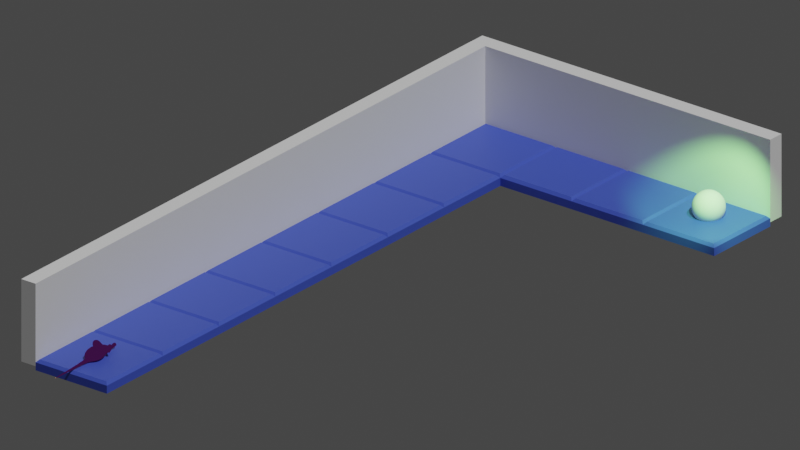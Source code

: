 # Source: temp-assets.blend  (saved by Blender 3.5.10; exported with 4.5.12 LTS)
import bpy
from mathutils import Matrix  # noqa: F401  (used for matrix-valued properties, if any)

bpy.ops.wm.read_factory_settings(use_empty=True)
scene = bpy.context.scene
scene.name = 'Scene'

# ---- collections
col_collection = bpy.data.collections.new('Collection'); scene.collection.children.link(col_collection)
col_floor = bpy.data.collections.new('floor'); scene.collection.children.link(col_floor)
col_collection_001 = bpy.data.collections.new('Collection.001'); scene.collection.children.link(col_collection_001)
col_collection_002 = bpy.data.collections.new('Collection.002'); scene.collection.children.link(col_collection_002)

# ---- materials (node trees are filled in below, after node groups)
mat_material = bpy.data.materials.new('Material')
mat_material.alpha_threshold = 0.0
mat_material.use_transparent_shadow = False
mat_material.roughness = 0.5
mat_material.line_color = (0.0, 0.0, 0.0, 1.0)
mat_rat_fur = bpy.data.materials.new('rat-fur')
mat_rat_fur.use_transparent_shadow = False
mat_rat_outline = bpy.data.materials.new('rat-outline')
mat_rat_outline.use_backface_culling = True
mat_rat_outline.use_transparent_shadow = False

# ---- material node trees
mat_material.use_nodes = True; mat_material.node_tree.nodes.clear()
_N = mat_material.node_tree.nodes; _L = mat_material.node_tree.links
n0 = _N.new('ShaderNodeOutputMaterial'); n0.name = 'Material Output'; n0.location = (300, 300)
n1 = _N.new('ShaderNodeBsdfPrincipled'); n1.name = 'Principled BSDF'; n1.location = (10, 300)
n1.distribution = 'GGX'
n1.subsurface_method = 'RANDOM_WALK_SKIN'
n1.inputs[0].default_value = (0.05329, 0.09447, 0.5614, 1.0)
n1.inputs[3].default_value = 1.45
n1.inputs[27].default_value = (0.0, 0.0, 0.0, 1.0)
n1.inputs[28].default_value = 1.0
_L.new(n1.outputs[0], n0.inputs[0])
n0.is_active_output = True
mat_rat_fur.use_nodes = True; mat_rat_fur.node_tree.nodes.clear()
_N = mat_rat_fur.node_tree.nodes; _L = mat_rat_fur.node_tree.links
n0 = _N.new('ShaderNodeShaderToRGB'); n0.name = 'Shader to RGB'; n0.location = (166, 302)
n1 = _N.new('ShaderNodeOutputMaterial'); n1.name = 'Material Output'; n1.location = (661, 298)
n2 = _N.new('ShaderNodeBsdfPrincipled'); n2.name = 'Principled BSDF'; n2.location = (-128, 306)
n2.distribution = 'GGX'
n2.subsurface_method = 'RANDOM_WALK_SKIN'
n2.inputs[3].default_value = 1.45
n2.inputs[27].default_value = (0.0, 0.0, 0.0, 1.0)
n2.inputs[28].default_value = 1.0
n3 = _N.new('ShaderNodeValToRGB'); n3.name = 'ColorRamp'; n3.location = (371, 305)
n3.color_ramp.interpolation = 'CONSTANT'
while len(n3.color_ramp.elements) > 1: n3.color_ramp.elements.remove(n3.color_ramp.elements[-1])
n3.color_ramp.elements[0].position = 0.0; n3.color_ramp.elements[0].color = (0.1313, 0.006778, 0.03539, 1.0)
_e = n3.color_ramp.elements.new(0.1); _e.color = (0.1313, 0.006778, 0.03539, 1.0)
_e = n3.color_ramp.elements.new(0.2159); _e.color = (0.4528, 0.1026, 0.03556, 1.0)
_e = n3.color_ramp.elements.new(0.3114); _e.color = (0.5333, 0.1931, 0.102, 1.0)
_e = n3.color_ramp.elements.new(0.4591); _e.color = (0.7231, 0.4462, 0.1728, 1.0)
_e = n3.color_ramp.elements.new(0.6); _e.color = (0.851, 0.6886, 0.2657, 1.0)
_e = n3.color_ramp.elements.new(0.7); _e.color = (0.9172, 1.0, 0.5904, 1.0)
_e = n3.color_ramp.elements.new(0.9); _e.color = (0.9172, 1.0, 0.5904, 1.0)
_L.new(n2.outputs[0], n0.inputs[0])
_L.new(n0.outputs[0], n3.inputs[0])
_L.new(n3.outputs[0], n1.inputs[0])
n1.is_active_output = True
mat_rat_outline.use_nodes = True; mat_rat_outline.node_tree.nodes.clear()
_N = mat_rat_outline.node_tree.nodes; _L = mat_rat_outline.node_tree.links
n0 = _N.new('ShaderNodeOutputMaterial'); n0.name = 'Material Output'; n0.location = (300, 300)
n1 = _N.new('ShaderNodeEmission'); n1.name = 'Emission'; n1.location = (80, 285)
n1.inputs[0].default_value = (0.0357, 0.004807, 0.0451, 1.0)
_L.new(n1.outputs[0], n0.inputs[0])
n0.is_active_output = True

# ---- world
world_world = bpy.data.worlds.new('World'); scene.world = world_world
world_world.use_nodes = True; world_world.node_tree.nodes.clear()
_N = world_world.node_tree.nodes; _L = world_world.node_tree.links
n0 = _N.new('ShaderNodeOutputWorld'); n0.name = 'World Output'; n0.location = (300, 300)
n1 = _N.new('ShaderNodeBackground'); n1.name = 'Background'; n1.location = (10, 300)
n1.inputs[0].default_value = (0.05088, 0.05088, 0.05088, 1.0)
_L.new(n1.outputs[0], n0.inputs[0])
n0.is_active_output = True
world_world.color = (0.05088, 0.05088, 0.05088)
world_world.use_sun_shadow = False
world_world.sun_shadow_jitter_overblur = 0.0

# ---- cameras
cam_camera = bpy.data.cameras.new('Camera')
cam_camera.type = 'ORTHO'
cam_camera.clip_end = 100.0
cam_camera.ortho_scale = 8.814

# ---- lights
light_spot = bpy.data.lights.new('Spot', 'SPOT')
light_spot.color = (0.3117, 1.0, 0.24)
light_spot.transmission_factor = 0.0
light_spot.use_custom_distance = True
light_spot.energy = 500.0
light_spot.shadow_maximum_resolution = 0.006
light_spot.use_absolute_resolution = True
light_spot.spot_blend = 0.6086
light_spot.spot_size = 0.7652
light_sun = bpy.data.lights.new('Sun', 'SUN')
light_sun.transmission_factor = 0.0
light_sun.use_custom_distance = True
light_sun.energy = 2.0

# ---- meshes
me_cube_003 = bpy.data.meshes.new('Cube.003')
me_cube_003.from_pydata([(-0.0202, -3.941, -0.6791), (-0.0202, -3.941, 0.6791), (-0.0202, 3.941, -0.6791), (-0.0202, 3.941, 0.6791), (0.0202, -3.941, -0.6791), (0.0202, -3.941, 0.6791), (0.0202, 3.941, -0.6791), (0.0202, 3.941, 0.6791)], [], [(0, 1, 3, 2), (2, 3, 7, 6), (6, 7, 5, 4), (4, 5, 1, 0), (2, 6, 4, 0), (7, 3, 1, 5)])
_uv = me_cube_003.uv_layers.new(name='UVMap')
_uv.uv.foreach_set('vector', [0.375, 0.0, 0.625, 0.0, 0.625, 0.25, 0.375, 0.25, 0.375, 0.25, 0.625, 0.25, 0.625, 0.5, 0.375, 0.5, 0.375, 0.5, 0.625, 0.5, 0.625, 0.75, 0.375, 0.75, 0.375, 0.75, 0.625, 0.75, 0.625, 1.0, 0.375, 1.0, 0.125, 0.5, 0.375, 0.5, 0.375, 0.75, 0.125, 0.75, 0.625, 0.5, 0.875, 0.5, 0.875, 0.75, 0.625, 0.75])
me_cube_003.update()
me_cube_004 = bpy.data.meshes.new('Cube.004')
me_cube_004.from_pydata([(-1.901, -0.06973, -0.6575), (-1.901, -0.06973, 0.6575), (-1.901, 0.06973, -0.6575), (-1.901, 0.06973, 0.6575), (1.901, -0.06973, -0.6575), (1.901, -0.06973, 0.6575), (1.901, 0.06973, -0.6575), (1.901, 0.06973, 0.6575)], [], [(0, 1, 3, 2), (2, 3, 7, 6), (6, 7, 5, 4), (4, 5, 1, 0), (2, 6, 4, 0), (7, 3, 1, 5)])
_uv = me_cube_004.uv_layers.new(name='UVMap')
_uv.uv.foreach_set('vector', [0.375, 0.0, 0.625, 0.0, 0.625, 0.25, 0.375, 0.25, 0.375, 0.25, 0.625, 0.25, 0.625, 0.5, 0.375, 0.5, 0.375, 0.5, 0.625, 0.5, 0.625, 0.75, 0.375, 0.75, 0.375, 0.75, 0.625, 0.75, 0.625, 1.0, 0.375, 1.0, 0.125, 0.5, 0.375, 0.5, 0.375, 0.75, 0.125, 0.75, 0.625, 0.5, 0.875, 0.5, 0.875, 0.75, 0.625, 0.75])
me_cube_004.update()
me_sphere = bpy.data.meshes.new('Sphere')
me_sphere.from_pydata([(0.0, 0.106, 0.1586), (0.0, 0.1586, 0.106), (0.0, 0.1871, 0.03721), (0.0, 0.1907, 0.0), (0.0, 0.1871, -0.03721), (0.0, 0.1586, -0.106), (0.007259, 0.03649, 0.1871), (0.01424, 0.07158, 0.1762), (0.02067, 0.1039, 0.1586), (0.02631, 0.1323, 0.1349), (0.03094, 0.1555, 0.106), (0.03438, 0.1728, 0.07298), (0.03649, 0.1835, 0.03721), (0.03721, 0.1871, 0.0), (0.03649, 0.1835, -0.03721), (0.03438, 0.1728, -0.07298), (0.03094, 0.1555, -0.106), (0.02631, 0.1323, -0.1349), (0.02067, 0.1039, -0.1586), (0.01424, 0.07158, -0.1762), (0.007259, 0.03649, -0.1871), (0.01424, 0.03438, 0.1871), (0.02793, 0.06743, 0.1762), (0.04055, 0.09789, 0.1586), (0.05161, 0.1246, 0.1349), (0.06068, 0.1465, 0.106), (0.06743, 0.1628, 0.07298), (0.07158, 0.1728, 0.03721), (0.07298, 0.1762, 0.0), (0.07158, 0.1728, -0.03721), (0.06743, 0.1628, -0.07298), (0.06068, 0.1465, -0.106), (0.05161, 0.1246, -0.1349), (0.04055, 0.09789, -0.1586), (0.02793, 0.06743, -0.1762), (0.01424, 0.03438, -0.1871), (0.02067, 0.03094, 0.1871), (0.04055, 0.06068, 0.1762), (0.05887, 0.0881, 0.1586), (0.07492, 0.1121, 0.1349), (0.0881, 0.1319, 0.106), (0.09789, 0.1465, 0.07298), (0.1039, 0.1555, 0.03721), (0.106, 0.1586, 0.0), (0.1039, 0.1555, -0.03721), (0.09789, 0.1465, -0.07298), (0.0881, 0.1319, -0.106), (0.07492, 0.1121, -0.1349), (0.05887, 0.0881, -0.1586), (0.04055, 0.06068, -0.1762), (0.02067, 0.03094, -0.1871), (0.02631, 0.02631, 0.1871), (0.05161, 0.05161, 0.1762), (0.07492, 0.07492, 0.1586), (0.09536, 0.09536, 0.1349), (0.1121, 0.1121, 0.106), (0.1246, 0.1246, 0.07298), (0.1323, 0.1323, 0.03721), (0.1349, 0.1349, 0.0), (0.1323, 0.1323, -0.03721), (0.1246, 0.1246, -0.07298), (0.1121, 0.1121, -0.106), (0.09536, 0.09536, -0.1349), (0.07492, 0.07492, -0.1586), (0.05161, 0.05161, -0.1762), (0.02631, 0.02631, -0.1871), (0.03094, 0.02067, 0.1871), (0.06068, 0.04055, 0.1762), (0.0881, 0.05887, 0.1586), (0.1121, 0.07492, 0.1349), (0.1319, 0.0881, 0.106), (0.1465, 0.09789, 0.07298), (0.1555, 0.1039, 0.03721), (0.1586, 0.106, 0.0), (0.1555, 0.1039, -0.03721), (0.1465, 0.09789, -0.07298), (0.1319, 0.0881, -0.106), (0.1121, 0.07492, -0.1349), (0.0881, 0.05887, -0.1586), (0.06068, 0.04055, -0.1762), (0.03094, 0.02067, -0.1871), (0.0, 0.0, 0.1907), (0.03438, 0.01424, 0.1871), (0.06743, 0.02793, 0.1762), (0.09789, 0.04055, 0.1586), (0.1246, 0.05161, 0.1349), (0.1465, 0.06068, 0.106), (0.1628, 0.06743, 0.07298), (0.1728, 0.07158, 0.03721), (0.1762, 0.07298, 0.0), (0.1728, 0.07158, -0.03721), (0.1628, 0.06743, -0.07298), (0.1465, 0.06068, -0.106), (0.1246, 0.05161, -0.1349), (0.09789, 0.04055, -0.1586), (0.06743, 0.02793, -0.1762), (0.03438, 0.01424, -0.1871), (0.03649, 0.007259, 0.1871), (0.07158, 0.01424, 0.1762), (0.1039, 0.02067, 0.1586), (0.1323, 0.02631, 0.1349), (0.1555, 0.03094, 0.106), (0.1728, 0.03438, 0.07298), (0.1835, 0.03649, 0.03721), (0.1871, 0.03721, 0.0), (0.1835, 0.03649, -0.03721), (0.1728, 0.03438, -0.07298), (0.1555, 0.03094, -0.106), (0.1323, 0.02631, -0.1349), (0.1039, 0.02067, -0.1586), (0.07158, 0.01424, -0.1762), (0.03649, 0.007259, -0.1871), (0.03721, -2.131e-09, 0.1871), (0.07298, -4.263e-09, 0.1762), (0.106, -9.947e-09, 0.1586), (0.1349, 2.842e-09, 0.1349), (0.1586, -1.705e-08, 0.106), (0.1762, 8.526e-09, 0.07298), (0.1871, -1.705e-08, 0.03721), (0.1907, -3.126e-08, 0.0), (0.1871, -1.705e-08, -0.03721), (0.1762, 8.526e-09, -0.07298), (0.1586, -1.705e-08, -0.106), (0.1349, 2.842e-09, -0.1349), (0.106, -9.947e-09, -0.1586), (0.07298, -4.263e-09, -0.1762), (0.03721, -2.131e-09, -0.1871), (0.03649, -0.007259, 0.1871), (0.07158, -0.01424, 0.1762), (0.1039, -0.02067, 0.1586), (0.1323, -0.02631, 0.1349), (0.1555, -0.03094, 0.106), (0.1728, -0.03438, 0.07298), (0.1835, -0.03649, 0.03721), (0.1871, -0.03721, 0.0), (0.1835, -0.03649, -0.03721), (0.1728, -0.03438, -0.07298), (0.1555, -0.03094, -0.106), (0.1323, -0.02631, -0.1349), (0.1039, -0.02067, -0.1586), (0.07158, -0.01424, -0.1762), (0.03649, -0.007259, -0.1871), (0.03438, -0.01424, 0.1871), (0.06743, -0.02793, 0.1762), (0.09789, -0.04055, 0.1586), (0.1246, -0.05161, 0.1349), (0.1465, -0.06068, 0.106), (0.1628, -0.06743, 0.07298), (0.1728, -0.07158, 0.03721), (0.1762, -0.07298, 0.0), (0.1728, -0.07158, -0.03721), (0.1628, -0.06743, -0.07298), (0.1465, -0.06068, -0.106), (0.1246, -0.05161, -0.1349), (0.09789, -0.04055, -0.1586), (0.06743, -0.02793, -0.1762), (0.03438, -0.01424, -0.1871), (0.03094, -0.02067, 0.1871), (0.06068, -0.04055, 0.1762), (0.0881, -0.05887, 0.1586), (0.1121, -0.07492, 0.1349), (0.1319, -0.0881, 0.106), (0.1465, -0.09789, 0.07298), (0.1555, -0.1039, 0.03721), (0.1586, -0.106, 0.0), (0.1555, -0.1039, -0.03721), (0.1465, -0.09789, -0.07298), (0.1319, -0.0881, -0.106), (0.1121, -0.07492, -0.1349), (0.0881, -0.05887, -0.1586), (0.06068, -0.04055, -0.1762), (0.03094, -0.02067, -0.1871), (0.02631, -0.02631, 0.1871), (0.05161, -0.05161, 0.1762), (0.07492, -0.07492, 0.1586), (0.09536, -0.09536, 0.1349), (0.1121, -0.1121, 0.106), (0.1246, -0.1246, 0.07298), (0.1323, -0.1323, 0.03721), (0.1349, -0.1349, 0.0), (0.1323, -0.1323, -0.03721), (0.1246, -0.1246, -0.07298), (0.1121, -0.1121, -0.106), (0.09536, -0.09536, -0.1349), (0.07492, -0.07492, -0.1586), (0.05161, -0.05161, -0.1762), (0.02631, -0.02631, -0.1871), (0.02067, -0.03094, 0.1871), (0.04055, -0.06068, 0.1762), (0.05887, -0.0881, 0.1586), (0.07492, -0.1121, 0.1349), (0.0881, -0.1319, 0.106), (0.09789, -0.1465, 0.07298), (0.1039, -0.1555, 0.03721), (0.106, -0.1586, 0.0), (0.1039, -0.1555, -0.03721), (0.09789, -0.1465, -0.07298), (0.0881, -0.1319, -0.106), (0.07492, -0.1121, -0.1349), (0.05887, -0.0881, -0.1586), (0.04055, -0.06068, -0.1762), (0.02067, -0.03094, -0.1871), (0.01424, -0.03438, 0.1871), (0.02793, -0.06743, 0.1762), (0.04055, -0.09789, 0.1586), (0.05161, -0.1246, 0.1349), (0.06068, -0.1465, 0.106), (0.06743, -0.1628, 0.07298), (0.07158, -0.1728, 0.03721), (0.07298, -0.1762, 0.0), (0.07158, -0.1728, -0.03721), (0.06743, -0.1628, -0.07298), (0.06068, -0.1465, -0.106), (0.05161, -0.1246, -0.1349), (0.04055, -0.09789, -0.1586), (0.02793, -0.06743, -0.1762), (0.01424, -0.03438, -0.1871), (0.007259, -0.03649, 0.1871), (0.01424, -0.07158, 0.1762), (0.02067, -0.1039, 0.1586), (0.02631, -0.1323, 0.1349), (0.03094, -0.1555, 0.106), (0.03438, -0.1728, 0.07298), (0.03649, -0.1835, 0.03721), (0.03721, -0.1871, 0.0), (0.03649, -0.1835, -0.03721), (0.03438, -0.1728, -0.07298), (0.03094, -0.1555, -0.106), (0.02631, -0.1323, -0.1349), (0.02067, -0.1039, -0.1586), (0.01424, -0.07158, -0.1762), (0.007259, -0.03649, -0.1871), (-1.421e-09, -0.03721, 0.1871), (-9.947e-09, -0.07298, 0.1762), (-1.847e-08, -0.106, 0.1586), (-2.842e-09, -0.1349, 0.1349), (-1.989e-08, -0.1586, 0.106), (5.684e-09, -0.1762, 0.07298), (-2.558e-08, -0.1871, 0.03721), (-6.252e-08, -0.1907, 0.0), (-2.558e-08, -0.1871, -0.03721), (5.684e-09, -0.1762, -0.07298), (-1.989e-08, -0.1586, -0.106), (-2.842e-09, -0.1349, -0.1349), (-1.847e-08, -0.106, -0.1586), (-9.947e-09, -0.07298, -0.1762), (-1.421e-09, -0.03721, -0.1871), (-0.007259, -0.03649, 0.1871), (-0.01424, -0.07158, 0.1762), (-0.02067, -0.1039, 0.1586), (-0.02631, -0.1323, 0.1349), (-0.03094, -0.1555, 0.106), (-0.03438, -0.1728, 0.07298), (-0.03649, -0.1835, 0.03721), (-0.03721, -0.1871, 0.0), (-0.03649, -0.1835, -0.03721), (-0.03438, -0.1728, -0.07298), (-0.03094, -0.1555, -0.106), (-0.02631, -0.1323, -0.1349), (-0.02067, -0.1039, -0.1586), (-0.01424, -0.07158, -0.1762), (-0.007259, -0.03649, -0.1871), (-0.01424, -0.03438, 0.1871), (-0.02793, -0.06743, 0.1762), (-0.04055, -0.09789, 0.1586), (-0.05161, -0.1246, 0.1349), (-0.06068, -0.1465, 0.106), (-0.06743, -0.1628, 0.07298), (-0.07158, -0.1728, 0.03721), (-0.07298, -0.1762, 0.0), (-0.07158, -0.1728, -0.03721), (-0.06743, -0.1628, -0.07298), (-0.06068, -0.1465, -0.106), (-0.05161, -0.1246, -0.1349), (-0.04055, -0.09789, -0.1586), (-0.02793, -0.06743, -0.1762), (-0.01424, -0.03438, -0.1871), (-0.02067, -0.03094, 0.1871), (-0.04055, -0.06068, 0.1762), (-0.05887, -0.0881, 0.1586), (-0.07492, -0.1121, 0.1349), (-0.0881, -0.1319, 0.106), (-0.09789, -0.1465, 0.07298), (-0.1039, -0.1555, 0.03721), (-0.106, -0.1586, 0.0), (-0.1039, -0.1555, -0.03721), (-0.09789, -0.1465, -0.07298), (-0.0881, -0.1319, -0.106), (-0.07492, -0.1121, -0.1349), (-0.05887, -0.0881, -0.1586), (-0.04055, -0.06068, -0.1762), (-0.02067, -0.03094, -0.1871), (-0.02631, -0.02631, 0.1871), (-0.05161, -0.05161, 0.1762), (-0.07492, -0.07492, 0.1586), (-0.09536, -0.09536, 0.1349), (-0.1121, -0.1121, 0.106), (-0.1246, -0.1246, 0.07298), (-0.1323, -0.1323, 0.03721), (-0.1349, -0.1349, 0.0), (-0.1323, -0.1323, -0.03721), (-0.1246, -0.1246, -0.07298), (-0.1121, -0.1121, -0.106), (-0.09536, -0.09536, -0.1349), (-0.07492, -0.07492, -0.1586), (-0.05161, -0.05161, -0.1762), (-0.02631, -0.02631, -0.1871), (0.0, 0.0, -0.1907), (-0.03094, -0.02067, 0.1871), (-0.06068, -0.04055, 0.1762), (-0.0881, -0.05887, 0.1586), (-0.1121, -0.07492, 0.1349), (-0.1319, -0.0881, 0.106), (-0.1465, -0.09789, 0.07298), (-0.1555, -0.1039, 0.03721), (-0.1586, -0.106, 0.0), (-0.1555, -0.1039, -0.03721), (-0.1465, -0.09789, -0.07298), (-0.1319, -0.0881, -0.106), (-0.1121, -0.07492, -0.1349), (-0.0881, -0.05887, -0.1586), (-0.06068, -0.04055, -0.1762), (-0.03094, -0.02067, -0.1871), (-0.03438, -0.01424, 0.1871), (-0.06743, -0.02793, 0.1762), (-0.09789, -0.04055, 0.1586), (-0.1246, -0.05161, 0.1349), (-0.1465, -0.06068, 0.106), (-0.1628, -0.06743, 0.07298), (-0.1728, -0.07158, 0.03721), (-0.1762, -0.07298, 0.0), (-0.1728, -0.07158, -0.03721), (-0.1628, -0.06743, -0.07298), (-0.1465, -0.06068, -0.106), (-0.1246, -0.05161, -0.1349), (-0.09789, -0.04055, -0.1586), (-0.06743, -0.02793, -0.1762), (-0.03438, -0.01424, -0.1871), (-0.03649, -0.007259, 0.1871), (-0.07158, -0.01424, 0.1762), (-0.1039, -0.02067, 0.1586), (-0.1323, -0.02631, 0.1349), (-0.1555, -0.03094, 0.106), (-0.1728, -0.03438, 0.07298), (-0.1835, -0.03649, 0.03721), (-0.1871, -0.03721, 0.0), (-0.1835, -0.03649, -0.03721), (-0.1728, -0.03438, -0.07298), (-0.1555, -0.03094, -0.106), (-0.1323, -0.02631, -0.1349), (-0.1039, -0.02067, -0.1586), (-0.07158, -0.01424, -0.1762), (-0.03649, -0.007259, -0.1871), (-0.03721, 3.552e-09, 0.1871), (-0.07298, 9.947e-09, 0.1762), (-0.106, 2.842e-08, 0.1586), (-0.1349, 5.684e-09, 0.1349), (-0.1586, 3.126e-08, 0.106), (-0.1762, 2.842e-09, 0.07298), (-0.1871, 5.115e-08, 0.03721), (-0.1907, 8.526e-08, 0.0), (-0.1871, 5.115e-08, -0.03721), (-0.1762, 2.842e-09, -0.07298), (-0.1586, 3.126e-08, -0.106), (-0.1349, 5.684e-09, -0.1349), (-0.106, 2.842e-08, -0.1586), (-0.07298, 9.947e-09, -0.1762), (-0.03721, 3.552e-09, -0.1871), (-0.03649, 0.007259, 0.1871), (-0.07158, 0.01424, 0.1762), (-0.1039, 0.02067, 0.1586), (-0.1323, 0.02631, 0.1349), (-0.1555, 0.03094, 0.106), (-0.1728, 0.03438, 0.07298), (-0.1835, 0.03649, 0.03721), (-0.1871, 0.03721, 0.0), (-0.1835, 0.03649, -0.03721), (-0.1728, 0.03438, -0.07298), (-0.1555, 0.03094, -0.106), (-0.1323, 0.02631, -0.1349), (-0.1039, 0.02067, -0.1586), (-0.07158, 0.01424, -0.1762), (-0.03649, 0.007259, -0.1871), (-0.03438, 0.01424, 0.1871), (-0.06743, 0.02793, 0.1762), (-0.09789, 0.04055, 0.1586), (-0.1246, 0.05161, 0.1349), (-0.1465, 0.06068, 0.106), (-0.1628, 0.06743, 0.07298), (-0.1728, 0.07158, 0.03721), (-0.1762, 0.07298, 0.0), (-0.1728, 0.07158, -0.03721), (-0.1628, 0.06743, -0.07298), (-0.1465, 0.06068, -0.106), (-0.1246, 0.05161, -0.1349), (-0.09789, 0.04055, -0.1586), (-0.06743, 0.02793, -0.1762), (-0.03438, 0.01424, -0.1871), (-0.03094, 0.02067, 0.1871), (-0.06068, 0.04055, 0.1762), (-0.0881, 0.05887, 0.1586), (-0.1121, 0.07492, 0.1349), (-0.1319, 0.0881, 0.106), (-0.1465, 0.09789, 0.07298), (-0.1555, 0.1039, 0.03721), (-0.1586, 0.106, 0.0), (-0.1555, 0.1039, -0.03721), (-0.1465, 0.09789, -0.07298), (-0.1319, 0.0881, -0.106), (-0.1121, 0.07492, -0.1349), (-0.0881, 0.05887, -0.1586), (-0.06068, 0.04055, -0.1762), (-0.03094, 0.02067, -0.1871), (-0.02631, 0.02631, 0.1871), (-0.05161, 0.05161, 0.1762), (-0.07492, 0.07492, 0.1586), (-0.09536, 0.09536, 0.1349), (-0.1121, 0.1121, 0.106), (-0.1246, 0.1246, 0.07298), (-0.1323, 0.1323, 0.03721), (-0.1349, 0.1349, 0.0), (-0.1323, 0.1323, -0.03721), (-0.1246, 0.1246, -0.07298), (-0.1121, 0.1121, -0.106), (-0.09536, 0.09536, -0.1349), (-0.07492, 0.07492, -0.1586), (-0.05161, 0.05161, -0.1762), (-0.02631, 0.02631, -0.1871), (-0.02067, 0.03094, 0.1871), (-0.04055, 0.06068, 0.1762), (-0.05887, 0.0881, 0.1586), (-0.07492, 0.1121, 0.1349), (-0.0881, 0.1319, 0.106), (-0.09789, 0.1465, 0.07298), (-0.1039, 0.1555, 0.03721), (-0.106, 0.1586, 0.0), (-0.1039, 0.1555, -0.03721), (-0.09789, 0.1465, -0.07298), (-0.0881, 0.1319, -0.106), (-0.07492, 0.1121, -0.1349), (-0.05887, 0.0881, -0.1586), (-0.04055, 0.06068, -0.1762), (-0.02067, 0.03094, -0.1871), (-0.01424, 0.03438, 0.1871), (-0.02793, 0.06743, 0.1762), (-0.04055, 0.09789, 0.1586), (-0.05161, 0.1246, 0.1349), (-0.06068, 0.1465, 0.106), (-0.06743, 0.1628, 0.07298), (-0.07158, 0.1728, 0.03721), (-0.07298, 0.1762, 0.0), (-0.07158, 0.1728, -0.03721), (-0.06743, 0.1628, -0.07298), (-0.06068, 0.1465, -0.106), (-0.05161, 0.1246, -0.1349), (-0.04055, 0.09789, -0.1586), (-0.02793, 0.06743, -0.1762), (-0.01424, 0.03438, -0.1871), (-0.007259, 0.03649, 0.1871), (-0.01424, 0.07158, 0.1762), (-0.02067, 0.1039, 0.1586), (-0.02631, 0.1323, 0.1349), (-0.03094, 0.1555, 0.106), (-0.03438, 0.1728, 0.07298), (-0.03649, 0.1835, 0.03721), (-0.03721, 0.1871, 0.0), (-0.03649, 0.1835, -0.03721), (-0.03438, 0.1728, -0.07298), (-0.03094, 0.1555, -0.106), (-0.02631, 0.1323, -0.1349), (-0.02067, 0.1039, -0.1586), (-0.01424, 0.07158, -0.1762), (-0.007259, 0.03649, -0.1871), (2.842e-09, 0.03721, 0.1871), (1.279e-08, 0.07298, 0.1762), (1.705e-08, 0.1349, 0.1349), (1.137e-08, 0.1762, 0.07298), (1.137e-08, 0.1762, -0.07298), (1.705e-08, 0.1349, -0.1349), (4.121e-08, 0.106, -0.1586), (1.279e-08, 0.07298, -0.1762), (2.842e-09, 0.03721, -0.1871)], [], [(480, 479, 18, 19), (2, 476, 11, 12), (481, 480, 19, 20), (3, 2, 12, 13), (473, 81, 6), (307, 481, 20), (4, 3, 13, 14), (474, 473, 6, 7), (477, 4, 14, 15), (0, 474, 7, 8), (5, 477, 15, 16), (475, 0, 8, 9), (478, 5, 16, 17), (1, 475, 9, 10), (479, 478, 17, 18), (476, 1, 10, 11), (18, 17, 32, 33), (11, 10, 25, 26), (19, 18, 33, 34), (12, 11, 26, 27), (20, 19, 34, 35), (13, 12, 27, 28), (6, 81, 21), (307, 20, 35), (14, 13, 28, 29), (7, 6, 21, 22), (15, 14, 29, 30), (8, 7, 22, 23), (16, 15, 30, 31), (9, 8, 23, 24), (17, 16, 31, 32), (10, 9, 24, 25), (22, 21, 36, 37), (30, 29, 44, 45), (23, 22, 37, 38), (31, 30, 45, 46), (24, 23, 38, 39), (32, 31, 46, 47), (25, 24, 39, 40), (33, 32, 47, 48), (26, 25, 40, 41), (34, 33, 48, 49), (27, 26, 41, 42), (35, 34, 49, 50), (28, 27, 42, 43), (21, 81, 36), (307, 35, 50), (29, 28, 43, 44), (41, 40, 55, 56), (49, 48, 63, 64), (42, 41, 56, 57), (50, 49, 64, 65), (43, 42, 57, 58), (36, 81, 51), (307, 50, 65), (44, 43, 58, 59), (37, 36, 51, 52), (45, 44, 59, 60), (38, 37, 52, 53), (46, 45, 60, 61), (39, 38, 53, 54), (47, 46, 61, 62), (40, 39, 54, 55), (48, 47, 62, 63), (60, 59, 74, 75), (53, 52, 67, 68), (61, 60, 75, 76), (54, 53, 68, 69), (62, 61, 76, 77), (55, 54, 69, 70), (63, 62, 77, 78), (56, 55, 70, 71), (64, 63, 78, 79), (57, 56, 71, 72), (65, 64, 79, 80), (58, 57, 72, 73), (51, 81, 66), (307, 65, 80), (59, 58, 73, 74), (52, 51, 66, 67), (79, 78, 94, 95), (72, 71, 87, 88), (80, 79, 95, 96), (73, 72, 88, 89), (66, 81, 82), (307, 80, 96), (74, 73, 89, 90), (67, 66, 82, 83), (75, 74, 90, 91), (68, 67, 83, 84), (76, 75, 91, 92), (69, 68, 84, 85), (77, 76, 92, 93), (70, 69, 85, 86), (78, 77, 93, 94), (71, 70, 86, 87), (92, 91, 106, 107), (85, 84, 99, 100), (93, 92, 107, 108), (86, 85, 100, 101), (94, 93, 108, 109), (87, 86, 101, 102), (95, 94, 109, 110), (88, 87, 102, 103), (96, 95, 110, 111), (89, 88, 103, 104), (82, 81, 97), (307, 96, 111), (90, 89, 104, 105), (83, 82, 97, 98), (91, 90, 105, 106), (84, 83, 98, 99), (111, 110, 125, 126), (104, 103, 118, 119), (97, 81, 112), (307, 111, 126), (105, 104, 119, 120), (98, 97, 112, 113), (106, 105, 120, 121), (99, 98, 113, 114), (107, 106, 121, 122), (100, 99, 114, 115), (108, 107, 122, 123), (101, 100, 115, 116), (109, 108, 123, 124), (102, 101, 116, 117), (110, 109, 124, 125), (103, 102, 117, 118), (115, 114, 129, 130), (123, 122, 137, 138), (116, 115, 130, 131), (124, 123, 138, 139), (117, 116, 131, 132), (125, 124, 139, 140), (118, 117, 132, 133), (126, 125, 140, 141), (119, 118, 133, 134), (112, 81, 127), (307, 126, 141), (120, 119, 134, 135), (113, 112, 127, 128), (121, 120, 135, 136), (114, 113, 128, 129), (122, 121, 136, 137), (134, 133, 148, 149), (127, 81, 142), (307, 141, 156), (135, 134, 149, 150), (128, 127, 142, 143), (136, 135, 150, 151), (129, 128, 143, 144), (137, 136, 151, 152), (130, 129, 144, 145), (138, 137, 152, 153), (131, 130, 145, 146), (139, 138, 153, 154), (132, 131, 146, 147), (140, 139, 154, 155), (133, 132, 147, 148), (141, 140, 155, 156), (153, 152, 167, 168), (146, 145, 160, 161), (154, 153, 168, 169), (147, 146, 161, 162), (155, 154, 169, 170), (148, 147, 162, 163), (156, 155, 170, 171), (149, 148, 163, 164), (142, 81, 157), (307, 156, 171), (150, 149, 164, 165), (143, 142, 157, 158), (151, 150, 165, 166), (144, 143, 158, 159), (152, 151, 166, 167), (145, 144, 159, 160), (157, 81, 172), (307, 171, 186), (165, 164, 179, 180), (158, 157, 172, 173), (166, 165, 180, 181), (159, 158, 173, 174), (167, 166, 181, 182), (160, 159, 174, 175), (168, 167, 182, 183), (161, 160, 175, 176), (169, 168, 183, 184), (162, 161, 176, 177), (170, 169, 184, 185), (163, 162, 177, 178), (171, 170, 185, 186), (164, 163, 178, 179), (176, 175, 190, 191), (184, 183, 198, 199), (177, 176, 191, 192), (185, 184, 199, 200), (178, 177, 192, 193), (186, 185, 200, 201), (179, 178, 193, 194), (172, 81, 187), (307, 186, 201), (180, 179, 194, 195), (173, 172, 187, 188), (181, 180, 195, 196), (174, 173, 188, 189), (182, 181, 196, 197), (175, 174, 189, 190), (183, 182, 197, 198), (195, 194, 209, 210), (188, 187, 202, 203), (196, 195, 210, 211), (189, 188, 203, 204), (197, 196, 211, 212), (190, 189, 204, 205), (198, 197, 212, 213), (191, 190, 205, 206), (199, 198, 213, 214), (192, 191, 206, 207), (200, 199, 214, 215), (193, 192, 207, 208), (201, 200, 215, 216), (194, 193, 208, 209), (187, 81, 202), (307, 201, 216), (214, 213, 228, 229), (207, 206, 221, 222), (215, 214, 229, 230), (208, 207, 222, 223), (216, 215, 230, 231), (209, 208, 223, 224), (202, 81, 217), (307, 216, 231), (210, 209, 224, 225), (203, 202, 217, 218), (211, 210, 225, 226), (204, 203, 218, 219), (212, 211, 226, 227), (205, 204, 219, 220), (213, 212, 227, 228), (206, 205, 220, 221), (226, 225, 240, 241), (219, 218, 233, 234), (227, 226, 241, 242), (220, 219, 234, 235), (228, 227, 242, 243), (221, 220, 235, 236), (229, 228, 243, 244), (222, 221, 236, 237), (230, 229, 244, 245), (223, 222, 237, 238), (231, 230, 245, 246), (224, 223, 238, 239), (217, 81, 232), (307, 231, 246), (225, 224, 239, 240), (218, 217, 232, 233), (245, 244, 259, 260), (238, 237, 252, 253), (246, 245, 260, 261), (239, 238, 253, 254), (232, 81, 247), (307, 246, 261), (240, 239, 254, 255), (233, 232, 247, 248), (241, 240, 255, 256), (234, 233, 248, 249), (242, 241, 256, 257), (235, 234, 249, 250), (243, 242, 257, 258), (236, 235, 250, 251), (244, 243, 258, 259), (237, 236, 251, 252), (249, 248, 263, 264), (257, 256, 271, 272), (250, 249, 264, 265), (258, 257, 272, 273), (251, 250, 265, 266), (259, 258, 273, 274), (252, 251, 266, 267), (260, 259, 274, 275), (253, 252, 267, 268), (261, 260, 275, 276), (254, 253, 268, 269), (247, 81, 262), (307, 261, 276), (255, 254, 269, 270), (248, 247, 262, 263), (256, 255, 270, 271), (268, 267, 282, 283), (276, 275, 290, 291), (269, 268, 283, 284), (262, 81, 277), (307, 276, 291), (270, 269, 284, 285), (263, 262, 277, 278), (271, 270, 285, 286), (264, 263, 278, 279), (272, 271, 286, 287), (265, 264, 279, 280), (273, 272, 287, 288), (266, 265, 280, 281), (274, 273, 288, 289), (267, 266, 281, 282), (275, 274, 289, 290), (287, 286, 301, 302), (280, 279, 294, 295), (288, 287, 302, 303), (281, 280, 295, 296), (289, 288, 303, 304), (282, 281, 296, 297), (290, 289, 304, 305), (283, 282, 297, 298), (291, 290, 305, 306), (284, 283, 298, 299), (277, 81, 292), (307, 291, 306), (285, 284, 299, 300), (278, 277, 292, 293), (286, 285, 300, 301), (279, 278, 293, 294), (306, 305, 321, 322), (299, 298, 314, 315), (292, 81, 308), (307, 306, 322), (300, 299, 315, 316), (293, 292, 308, 309), (301, 300, 316, 317), (294, 293, 309, 310), (302, 301, 317, 318), (295, 294, 310, 311), (303, 302, 318, 319), (296, 295, 311, 312), (304, 303, 319, 320), (297, 296, 312, 313), (305, 304, 320, 321), (298, 297, 313, 314), (311, 310, 325, 326), (319, 318, 333, 334), (312, 311, 326, 327), (320, 319, 334, 335), (313, 312, 327, 328), (321, 320, 335, 336), (314, 313, 328, 329), (322, 321, 336, 337), (315, 314, 329, 330), (308, 81, 323), (307, 322, 337), (316, 315, 330, 331), (309, 308, 323, 324), (317, 316, 331, 332), (310, 309, 324, 325), (318, 317, 332, 333), (330, 329, 344, 345), (323, 81, 338), (307, 337, 352), (331, 330, 345, 346), (324, 323, 338, 339), (332, 331, 346, 347), (325, 324, 339, 340), (333, 332, 347, 348), (326, 325, 340, 341), (334, 333, 348, 349), (327, 326, 341, 342), (335, 334, 349, 350), (328, 327, 342, 343), (336, 335, 350, 351), (329, 328, 343, 344), (337, 336, 351, 352), (349, 348, 363, 364), (342, 341, 356, 357), (350, 349, 364, 365), (343, 342, 357, 358), (351, 350, 365, 366), (344, 343, 358, 359), (352, 351, 366, 367), (345, 344, 359, 360), (338, 81, 353), (307, 352, 367), (346, 345, 360, 361), (339, 338, 353, 354), (347, 346, 361, 362), (340, 339, 354, 355), (348, 347, 362, 363), (341, 340, 355, 356), (307, 367, 382), (361, 360, 375, 376), (354, 353, 368, 369), (362, 361, 376, 377), (355, 354, 369, 370), (363, 362, 377, 378), (356, 355, 370, 371), (364, 363, 378, 379), (357, 356, 371, 372), (365, 364, 379, 380), (358, 357, 372, 373), (366, 365, 380, 381), (359, 358, 373, 374), (367, 366, 381, 382), (360, 359, 374, 375), (353, 81, 368), (380, 379, 394, 395), (373, 372, 387, 388), (381, 380, 395, 396), (374, 373, 388, 389), (382, 381, 396, 397), (375, 374, 389, 390), (368, 81, 383), (307, 382, 397), (376, 375, 390, 391), (369, 368, 383, 384), (377, 376, 391, 392), (370, 369, 384, 385), (378, 377, 392, 393), (371, 370, 385, 386), (379, 378, 393, 394), (372, 371, 386, 387), (384, 383, 398, 399), (392, 391, 406, 407), (385, 384, 399, 400), (393, 392, 407, 408), (386, 385, 400, 401), (394, 393, 408, 409), (387, 386, 401, 402), (395, 394, 409, 410), (388, 387, 402, 403), (396, 395, 410, 411), (389, 388, 403, 404), (397, 396, 411, 412), (390, 389, 404, 405), (383, 81, 398), (307, 397, 412), (391, 390, 405, 406), (403, 402, 417, 418), (411, 410, 425, 426), (404, 403, 418, 419), (412, 411, 426, 427), (405, 404, 419, 420), (398, 81, 413), (307, 412, 427), (406, 405, 420, 421), (399, 398, 413, 414), (407, 406, 421, 422), (400, 399, 414, 415), (408, 407, 422, 423), (401, 400, 415, 416), (409, 408, 423, 424), (402, 401, 416, 417), (410, 409, 424, 425), (422, 421, 436, 437), (415, 414, 429, 430), (423, 422, 437, 438), (416, 415, 430, 431), (424, 423, 438, 439), (417, 416, 431, 432), (425, 424, 439, 440), (418, 417, 432, 433), (426, 425, 440, 441), (419, 418, 433, 434), (427, 426, 441, 442), (420, 419, 434, 435), (413, 81, 428), (307, 427, 442), (421, 420, 435, 436), (414, 413, 428, 429), (441, 440, 455, 456), (434, 433, 448, 449), (442, 441, 456, 457), (435, 434, 449, 450), (428, 81, 443), (307, 442, 457), (436, 435, 450, 451), (429, 428, 443, 444), (437, 436, 451, 452), (430, 429, 444, 445), (438, 437, 452, 453), (431, 430, 445, 446), (439, 438, 453, 454), (432, 431, 446, 447), (440, 439, 454, 455), (433, 432, 447, 448), (445, 444, 459, 460), (453, 452, 467, 468), (446, 445, 460, 461), (454, 453, 468, 469), (447, 446, 461, 462), (455, 454, 469, 470), (448, 447, 462, 463), (456, 455, 470, 471), (449, 448, 463, 464), (457, 456, 471, 472), (450, 449, 464, 465), (443, 81, 458), (307, 457, 472), (451, 450, 465, 466), (444, 443, 458, 459), (452, 451, 466, 467), (464, 463, 476, 2), (472, 471, 480, 481), (465, 464, 2, 3), (458, 81, 473), (307, 472, 481), (466, 465, 3, 4), (459, 458, 473, 474), (467, 466, 4, 477), (460, 459, 474, 0), (468, 467, 477, 5), (461, 460, 0, 475), (469, 468, 5, 478), (462, 461, 475, 1), (470, 469, 478, 479), (463, 462, 1, 476), (471, 470, 479, 480)])
me_sphere.polygons.foreach_set('use_smooth', [True] * 512)
_uv = me_sphere.uv_layers.new(name='UVMap')
_uv.uv.foreach_set('vector', [0.75, 0.125, 0.75, 0.1875, 0.7188, 0.1875, 0.7188, 0.125, 0.75, 0.5625, 0.75, 0.625, 0.7188, 0.625, 0.7188, 0.5625, 0.75, 0.0625, 0.75, 0.125, 0.7188, 0.125, 0.7188, 0.0625, 0.75, 0.5, 0.75, 0.5625, 0.7188, 0.5625, 0.7188, 0.5, 0.75, 0.9375, 0.7344, 1.0, 0.7188, 0.9375, 0.7344, 0.0, 0.75, 0.0625, 0.7188, 0.0625, 0.75, 0.4375, 0.75, 0.5, 0.7188, 0.5, 0.7188, 0.4375, 0.75, 0.875, 0.75, 0.9375, 0.7188, 0.9375, 0.7188, 0.875, 0.75, 0.375, 0.75, 0.4375, 0.7188, 0.4375, 0.7188, 0.375, 0.75, 0.8125, 0.75, 0.875, 0.7188, 0.875, 0.7188, 0.8125, 0.75, 0.3125, 0.75, 0.375, 0.7188, 0.375, 0.7188, 0.3125, 0.75, 0.75, 0.75, 0.8125, 0.7188, 0.8125, 0.7188, 0.75, 0.75, 0.25, 0.75, 0.3125, 0.7188, 0.3125, 0.7188, 0.25, 0.75, 0.6875, 0.75, 0.75, 0.7188, 0.75, 0.7188, 0.6875, 0.75, 0.1875, 0.75, 0.25, 0.7188, 0.25, 0.7188, 0.1875, 0.75, 0.625, 0.75, 0.6875, 0.7188, 0.6875, 0.7188, 0.625, 0.7188, 0.1875, 0.7188, 0.25, 0.6875, 0.25, 0.6875, 0.1875, 0.7188, 0.625, 0.7188, 0.6875, 0.6875, 0.6875, 0.6875, 0.625, 0.7188, 0.125, 0.7188, 0.1875, 0.6875, 0.1875, 0.6875, 0.125, 0.7188, 0.5625, 0.7188, 0.625, 0.6875, 0.625, 0.6875, 0.5625, 0.7188, 0.0625, 0.7188, 0.125, 0.6875, 0.125, 0.6875, 0.0625, 0.7188, 0.5, 0.7188, 0.5625, 0.6875, 0.5625, 0.6875, 0.5, 0.7188, 0.9375, 0.7031, 1.0, 0.6875, 0.9375, 0.7031, 0.0, 0.7188, 0.0625, 0.6875, 0.0625, 0.7188, 0.4375, 0.7188, 0.5, 0.6875, 0.5, 0.6875, 0.4375, 0.7188, 0.875, 0.7188, 0.9375, 0.6875, 0.9375, 0.6875, 0.875, 0.7188, 0.375, 0.7188, 0.4375, 0.6875, 0.4375, 0.6875, 0.375, 0.7188, 0.8125, 0.7188, 0.875, 0.6875, 0.875, 0.6875, 0.8125, 0.7188, 0.3125, 0.7188, 0.375, 0.6875, 0.375, 0.6875, 0.3125, 0.7188, 0.75, 0.7188, 0.8125, 0.6875, 0.8125, 0.6875, 0.75, 0.7188, 0.25, 0.7188, 0.3125, 0.6875, 0.3125, 0.6875, 0.25, 0.7188, 0.6875, 0.7188, 0.75, 0.6875, 0.75, 0.6875, 0.6875, 0.6875, 0.875, 0.6875, 0.9375, 0.6562, 0.9375, 0.6562, 0.875, 0.6875, 0.375, 0.6875, 0.4375, 0.6562, 0.4375, 0.6562, 0.375, 0.6875, 0.8125, 0.6875, 0.875, 0.6562, 0.875, 0.6562, 0.8125, 0.6875, 0.3125, 0.6875, 0.375, 0.6562, 0.375, 0.6562, 0.3125, 0.6875, 0.75, 0.6875, 0.8125, 0.6562, 0.8125, 0.6562, 0.75, 0.6875, 0.25, 0.6875, 0.3125, 0.6562, 0.3125, 0.6562, 0.25, 0.6875, 0.6875, 0.6875, 0.75, 0.6562, 0.75, 0.6562, 0.6875, 0.6875, 0.1875, 0.6875, 0.25, 0.6562, 0.25, 0.6562, 0.1875, 0.6875, 0.625, 0.6875, 0.6875, 0.6562, 0.6875, 0.6562, 0.625, 0.6875, 0.125, 0.6875, 0.1875, 0.6562, 0.1875, 0.6562, 0.125, 0.6875, 0.5625, 0.6875, 0.625, 0.6562, 0.625, 0.6562, 0.5625, 0.6875, 0.0625, 0.6875, 0.125, 0.6562, 0.125, 0.6562, 0.0625, 0.6875, 0.5, 0.6875, 0.5625, 0.6562, 0.5625, 0.6562, 0.5, 0.6875, 0.9375, 0.6719, 1.0, 0.6562, 0.9375, 0.6719, 0.0, 0.6875, 0.0625, 0.6562, 0.0625, 0.6875, 0.4375, 0.6875, 0.5, 0.6562, 0.5, 0.6562, 0.4375, 0.6562, 0.625, 0.6562, 0.6875, 0.625, 0.6875, 0.625, 0.625, 0.6562, 0.125, 0.6562, 0.1875, 0.625, 0.1875, 0.625, 0.125, 0.6562, 0.5625, 0.6562, 0.625, 0.625, 0.625, 0.625, 0.5625, 0.6562, 0.0625, 0.6562, 0.125, 0.625, 0.125, 0.625, 0.0625, 0.6562, 0.5, 0.6562, 0.5625, 0.625, 0.5625, 0.625, 0.5, 0.6562, 0.9375, 0.6406, 1.0, 0.625, 0.9375, 0.6406, 0.0, 0.6562, 0.0625, 0.625, 0.0625, 0.6562, 0.4375, 0.6562, 0.5, 0.625, 0.5, 0.625, 0.4375, 0.6562, 0.875, 0.6562, 0.9375, 0.625, 0.9375, 0.625, 0.875, 0.6562, 0.375, 0.6562, 0.4375, 0.625, 0.4375, 0.625, 0.375, 0.6562, 0.8125, 0.6562, 0.875, 0.625, 0.875, 0.625, 0.8125, 0.6562, 0.3125, 0.6562, 0.375, 0.625, 0.375, 0.625, 0.3125, 0.6562, 0.75, 0.6562, 0.8125, 0.625, 0.8125, 0.625, 0.75, 0.6562, 0.25, 0.6562, 0.3125, 0.625, 0.3125, 0.625, 0.25, 0.6562, 0.6875, 0.6562, 0.75, 0.625, 0.75, 0.625, 0.6875, 0.6562, 0.1875, 0.6562, 0.25, 0.625, 0.25, 0.625, 0.1875, 0.625, 0.375, 0.625, 0.4375, 0.5938, 0.4375, 0.5938, 0.375, 0.625, 0.8125, 0.625, 0.875, 0.5938, 0.875, 0.5938, 0.8125, 0.625, 0.3125, 0.625, 0.375, 0.5938, 0.375, 0.5938, 0.3125, 0.625, 0.75, 0.625, 0.8125, 0.5938, 0.8125, 0.5938, 0.75, 0.625, 0.25, 0.625, 0.3125, 0.5938, 0.3125, 0.5938, 0.25, 0.625, 0.6875, 0.625, 0.75, 0.5938, 0.75, 0.5938, 0.6875, 0.625, 0.1875, 0.625, 0.25, 0.5938, 0.25, 0.5938, 0.1875, 0.625, 0.625, 0.625, 0.6875, 0.5938, 0.6875, 0.5938, 0.625, 0.625, 0.125, 0.625, 0.1875, 0.5938, 0.1875, 0.5938, 0.125, 0.625, 0.5625, 0.625, 0.625, 0.5938, 0.625, 0.5938, 0.5625, 0.625, 0.0625, 0.625, 0.125, 0.5938, 0.125, 0.5938, 0.0625, 0.625, 0.5, 0.625, 0.5625, 0.5938, 0.5625, 0.5938, 0.5, 0.625, 0.9375, 0.6094, 1.0, 0.5938, 0.9375, 0.6094, 0.0, 0.625, 0.0625, 0.5938, 0.0625, 0.625, 0.4375, 0.625, 0.5, 0.5938, 0.5, 0.5938, 0.4375, 0.625, 0.875, 0.625, 0.9375, 0.5938, 0.9375, 0.5938, 0.875, 0.5938, 0.125, 0.5938, 0.1875, 0.5625, 0.1875, 0.5625, 0.125, 0.5938, 0.5625, 0.5938, 0.625, 0.5625, 0.625, 0.5625, 0.5625, 0.5938, 0.0625, 0.5938, 0.125, 0.5625, 0.125, 0.5625, 0.0625, 0.5938, 0.5, 0.5938, 0.5625, 0.5625, 0.5625, 0.5625, 0.5, 0.5938, 0.9375, 0.5781, 1.0, 0.5625, 0.9375, 0.5781, 0.0, 0.5938, 0.0625, 0.5625, 0.0625, 0.5938, 0.4375, 0.5938, 0.5, 0.5625, 0.5, 0.5625, 0.4375, 0.5938, 0.875, 0.5938, 0.9375, 0.5625, 0.9375, 0.5625, 0.875, 0.5938, 0.375, 0.5938, 0.4375, 0.5625, 0.4375, 0.5625, 0.375, 0.5938, 0.8125, 0.5938, 0.875, 0.5625, 0.875, 0.5625, 0.8125, 0.5938, 0.3125, 0.5938, 0.375, 0.5625, 0.375, 0.5625, 0.3125, 0.5938, 0.75, 0.5938, 0.8125, 0.5625, 0.8125, 0.5625, 0.75, 0.5938, 0.25, 0.5938, 0.3125, 0.5625, 0.3125, 0.5625, 0.25, 0.5938, 0.6875, 0.5938, 0.75, 0.5625, 0.75, 0.5625, 0.6875, 0.5938, 0.1875, 0.5938, 0.25, 0.5625, 0.25, 0.5625, 0.1875, 0.5938, 0.625, 0.5938, 0.6875, 0.5625, 0.6875, 0.5625, 0.625, 0.5625, 0.3125, 0.5625, 0.375, 0.5312, 0.375, 0.5312, 0.3125, 0.5625, 0.75, 0.5625, 0.8125, 0.5312, 0.8125, 0.5312, 0.75, 0.5625, 0.25, 0.5625, 0.3125, 0.5312, 0.3125, 0.5312, 0.25, 0.5625, 0.6875, 0.5625, 0.75, 0.5312, 0.75, 0.5312, 0.6875, 0.5625, 0.1875, 0.5625, 0.25, 0.5312, 0.25, 0.5312, 0.1875, 0.5625, 0.625, 0.5625, 0.6875, 0.5312, 0.6875, 0.5312, 0.625, 0.5625, 0.125, 0.5625, 0.1875, 0.5312, 0.1875, 0.5312, 0.125, 0.5625, 0.5625, 0.5625, 0.625, 0.5312, 0.625, 0.5312, 0.5625, 0.5625, 0.0625, 0.5625, 0.125, 0.5312, 0.125, 0.5312, 0.0625, 0.5625, 0.5, 0.5625, 0.5625, 0.5312, 0.5625, 0.5312, 0.5, 0.5625, 0.9375, 0.5469, 1.0, 0.5312, 0.9375, 0.5469, 0.0, 0.5625, 0.0625, 0.5312, 0.0625, 0.5625, 0.4375, 0.5625, 0.5, 0.5312, 0.5, 0.5312, 0.4375, 0.5625, 0.875, 0.5625, 0.9375, 0.5312, 0.9375, 0.5312, 0.875, 0.5625, 0.375, 0.5625, 0.4375, 0.5312, 0.4375, 0.5312, 0.375, 0.5625, 0.8125, 0.5625, 0.875, 0.5312, 0.875, 0.5312, 0.8125, 0.5312, 0.0625, 0.5312, 0.125, 0.5, 0.125, 0.5, 0.0625, 0.5312, 0.5, 0.5312, 0.5625, 0.5, 0.5625, 0.5, 0.5, 0.5312, 0.9375, 0.5156, 1.0, 0.5, 0.9375, 0.5156, 0.0, 0.5312, 0.0625, 0.5, 0.0625, 0.5312, 0.4375, 0.5312, 0.5, 0.5, 0.5, 0.5, 0.4375, 0.5312, 0.875, 0.5312, 0.9375, 0.5, 0.9375, 0.5, 0.875, 0.5312, 0.375, 0.5312, 0.4375, 0.5, 0.4375, 0.5, 0.375, 0.5312, 0.8125, 0.5312, 0.875, 0.5, 0.875, 0.5, 0.8125, 0.5312, 0.3125, 0.5312, 0.375, 0.5, 0.375, 0.5, 0.3125, 0.5312, 0.75, 0.5312, 0.8125, 0.5, 0.8125, 0.5, 0.75, 0.5312, 0.25, 0.5312, 0.3125, 0.5, 0.3125, 0.5, 0.25, 0.5312, 0.6875, 0.5312, 0.75, 0.5, 0.75, 0.5, 0.6875, 0.5312, 0.1875, 0.5312, 0.25, 0.5, 0.25, 0.5, 0.1875, 0.5312, 0.625, 0.5312, 0.6875, 0.5, 0.6875, 0.5, 0.625, 0.5312, 0.125, 0.5312, 0.1875, 0.5, 0.1875, 0.5, 0.125, 0.5312, 0.5625, 0.5312, 0.625, 0.5, 0.625, 0.5, 0.5625, 0.5, 0.75, 0.5, 0.8125, 0.4688, 0.8125, 0.4688, 0.75, 0.5, 0.25, 0.5, 0.3125, 0.4687, 0.3125, 0.4688, 0.25, 0.5, 0.6875, 0.5, 0.75, 0.4688, 0.75, 0.4687, 0.6875, 0.5, 0.1875, 0.5, 0.25, 0.4688, 0.25, 0.4688, 0.1875, 0.5, 0.625, 0.5, 0.6875, 0.4687, 0.6875, 0.4688, 0.625, 0.5, 0.125, 0.5, 0.1875, 0.4688, 0.1875, 0.4688, 0.125, 0.5, 0.5625, 0.5, 0.625, 0.4688, 0.625, 0.4688, 0.5625, 0.5, 0.0625, 0.5, 0.125, 0.4688, 0.125, 0.4688, 0.0625, 0.5, 0.5, 0.5, 0.5625, 0.4688, 0.5625, 0.4687, 0.5, 0.5, 0.9375, 0.4844, 1.0, 0.4688, 0.9375, 0.4844, 0.0, 0.5, 0.0625, 0.4688, 0.0625, 0.5, 0.4375, 0.5, 0.5, 0.4687, 0.5, 0.4688, 0.4375, 0.5, 0.875, 0.5, 0.9375, 0.4688, 0.9375, 0.4688, 0.875, 0.5, 0.375, 0.5, 0.4375, 0.4688, 0.4375, 0.4688, 0.375, 0.5, 0.8125, 0.5, 0.875, 0.4688, 0.875, 0.4688, 0.8125, 0.5, 0.3125, 0.5, 0.375, 0.4688, 0.375, 0.4687, 0.3125, 0.4687, 0.5, 0.4688, 0.5625, 0.4375, 0.5625, 0.4375, 0.5, 0.4688, 0.9375, 0.4531, 1.0, 0.4375, 0.9375, 0.4531, 0.0, 0.4688, 0.0625, 0.4375, 0.0625, 0.4688, 0.4375, 0.4687, 0.5, 0.4375, 0.5, 0.4375, 0.4375, 0.4688, 0.875, 0.4688, 0.9375, 0.4375, 0.9375, 0.4375, 0.875, 0.4688, 0.375, 0.4688, 0.4375, 0.4375, 0.4375, 0.4375, 0.375, 0.4688, 0.8125, 0.4688, 0.875, 0.4375, 0.875, 0.4375, 0.8125, 0.4687, 0.3125, 0.4688, 0.375, 0.4375, 0.375, 0.4375, 0.3125, 0.4688, 0.75, 0.4688, 0.8125, 0.4375, 0.8125, 0.4375, 0.75, 0.4688, 0.25, 0.4687, 0.3125, 0.4375, 0.3125, 0.4375, 0.25, 0.4687, 0.6875, 0.4688, 0.75, 0.4375, 0.75, 0.4375, 0.6875, 0.4688, 0.1875, 0.4688, 0.25, 0.4375, 0.25, 0.4375, 0.1875, 0.4688, 0.625, 0.4687, 0.6875, 0.4375, 0.6875, 0.4375, 0.625, 0.4688, 0.125, 0.4688, 0.1875, 0.4375, 0.1875, 0.4375, 0.125, 0.4688, 0.5625, 0.4688, 0.625, 0.4375, 0.625, 0.4375, 0.5625, 0.4688, 0.0625, 0.4688, 0.125, 0.4375, 0.125, 0.4375, 0.0625, 0.4375, 0.25, 0.4375, 0.3125, 0.4062, 0.3125, 0.4062, 0.25, 0.4375, 0.6875, 0.4375, 0.75, 0.4062, 0.75, 0.4062, 0.6875, 0.4375, 0.1875, 0.4375, 0.25, 0.4062, 0.25, 0.4062, 0.1875, 0.4375, 0.625, 0.4375, 0.6875, 0.4062, 0.6875, 0.4062, 0.625, 0.4375, 0.125, 0.4375, 0.1875, 0.4062, 0.1875, 0.4062, 0.125, 0.4375, 0.5625, 0.4375, 0.625, 0.4062, 0.625, 0.4062, 0.5625, 0.4375, 0.0625, 0.4375, 0.125, 0.4062, 0.125, 0.4062, 0.0625, 0.4375, 0.5, 0.4375, 0.5625, 0.4062, 0.5625, 0.4062, 0.5, 0.4375, 0.9375, 0.4219, 1.0, 0.4062, 0.9375, 0.4219, 0.0, 0.4375, 0.0625, 0.4062, 0.0625, 0.4375, 0.4375, 0.4375, 0.5, 0.4062, 0.5, 0.4062, 0.4375, 0.4375, 0.875, 0.4375, 0.9375, 0.4062, 0.9375, 0.4062, 0.875, 0.4375, 0.375, 0.4375, 0.4375, 0.4062, 0.4375, 0.4062, 0.375, 0.4375, 0.8125, 0.4375, 0.875, 0.4062, 0.875, 0.4062, 0.8125, 0.4375, 0.3125, 0.4375, 0.375, 0.4062, 0.375, 0.4062, 0.3125, 0.4375, 0.75, 0.4375, 0.8125, 0.4062, 0.8125, 0.4062, 0.75, 0.4062, 0.9375, 0.3906, 1.0, 0.375, 0.9375, 0.3906, 0.0, 0.4062, 0.0625, 0.375, 0.0625, 0.4062, 0.4375, 0.4062, 0.5, 0.375, 0.5, 0.375, 0.4375, 0.4062, 0.875, 0.4062, 0.9375, 0.375, 0.9375, 0.375, 0.875, 0.4062, 0.375, 0.4062, 0.4375, 0.375, 0.4375, 0.375, 0.375, 0.4062, 0.8125, 0.4062, 0.875, 0.375, 0.875, 0.375, 0.8125, 0.4062, 0.3125, 0.4062, 0.375, 0.375, 0.375, 0.375, 0.3125, 0.4062, 0.75, 0.4062, 0.8125, 0.375, 0.8125, 0.375, 0.75, 0.4062, 0.25, 0.4062, 0.3125, 0.375, 0.3125, 0.375, 0.25, 0.4062, 0.6875, 0.4062, 0.75, 0.375, 0.75, 0.375, 0.6875, 0.4062, 0.1875, 0.4062, 0.25, 0.375, 0.25, 0.375, 0.1875, 0.4062, 0.625, 0.4062, 0.6875, 0.375, 0.6875, 0.375, 0.625, 0.4062, 0.125, 0.4062, 0.1875, 0.375, 0.1875, 0.375, 0.125, 0.4062, 0.5625, 0.4062, 0.625, 0.375, 0.625, 0.375, 0.5625, 0.4062, 0.0625, 0.4062, 0.125, 0.375, 0.125, 0.375, 0.0625, 0.4062, 0.5, 0.4062, 0.5625, 0.375, 0.5625, 0.375, 0.5, 0.375, 0.6875, 0.375, 0.75, 0.3438, 0.75, 0.3438, 0.6875, 0.375, 0.1875, 0.375, 0.25, 0.3438, 0.25, 0.3438, 0.1875, 0.375, 0.625, 0.375, 0.6875, 0.3438, 0.6875, 0.3438, 0.625, 0.375, 0.125, 0.375, 0.1875, 0.3438, 0.1875, 0.3438, 0.125, 0.375, 0.5625, 0.375, 0.625, 0.3438, 0.625, 0.3438, 0.5625, 0.375, 0.0625, 0.375, 0.125, 0.3438, 0.125, 0.3438, 0.0625, 0.375, 0.5, 0.375, 0.5625, 0.3438, 0.5625, 0.3437, 0.5, 0.375, 0.9375, 0.3594, 1.0, 0.3438, 0.9375, 0.3594, 0.0, 0.375, 0.0625, 0.3438, 0.0625, 0.375, 0.4375, 0.375, 0.5, 0.3437, 0.5, 0.3438, 0.4375, 0.375, 0.875, 0.375, 0.9375, 0.3438, 0.9375, 0.3438, 0.875, 0.375, 0.375, 0.375, 0.4375, 0.3438, 0.4375, 0.3438, 0.375, 0.375, 0.8125, 0.375, 0.875, 0.3438, 0.875, 0.3438, 0.8125, 0.375, 0.3125, 0.375, 0.375, 0.3438, 0.375, 0.3438, 0.3125, 0.375, 0.75, 0.375, 0.8125, 0.3438, 0.8125, 0.3438, 0.75, 0.375, 0.25, 0.375, 0.3125, 0.3438, 0.3125, 0.3438, 0.25, 0.3438, 0.4375, 0.3437, 0.5, 0.3125, 0.5, 0.3125, 0.4375, 0.3438, 0.875, 0.3438, 0.9375, 0.3125, 0.9375, 0.3125, 0.875, 0.3438, 0.375, 0.3438, 0.4375, 0.3125, 0.4375, 0.3125, 0.375, 0.3438, 0.8125, 0.3438, 0.875, 0.3125, 0.875, 0.3125, 0.8125, 0.3438, 0.3125, 0.3438, 0.375, 0.3125, 0.375, 0.3125, 0.3125, 0.3438, 0.75, 0.3438, 0.8125, 0.3125, 0.8125, 0.3125, 0.75, 0.3438, 0.25, 0.3438, 0.3125, 0.3125, 0.3125, 0.3125, 0.25, 0.3438, 0.6875, 0.3438, 0.75, 0.3125, 0.75, 0.3125, 0.6875, 0.3438, 0.1875, 0.3438, 0.25, 0.3125, 0.25, 0.3125, 0.1875, 0.3438, 0.625, 0.3438, 0.6875, 0.3125, 0.6875, 0.3125, 0.625, 0.3438, 0.125, 0.3438, 0.1875, 0.3125, 0.1875, 0.3125, 0.125, 0.3438, 0.5625, 0.3438, 0.625, 0.3125, 0.625, 0.3125, 0.5625, 0.3438, 0.0625, 0.3438, 0.125, 0.3125, 0.125, 0.3125, 0.0625, 0.3437, 0.5, 0.3438, 0.5625, 0.3125, 0.5625, 0.3125, 0.5, 0.3438, 0.9375, 0.3281, 1.0, 0.3125, 0.9375, 0.3281, 0.0, 0.3438, 0.0625, 0.3125, 0.0625, 0.3125, 0.1875, 0.3125, 0.25, 0.2812, 0.25, 0.2812, 0.1875, 0.3125, 0.625, 0.3125, 0.6875, 0.2812, 0.6875, 0.2812, 0.625, 0.3125, 0.125, 0.3125, 0.1875, 0.2812, 0.1875, 0.2812, 0.125, 0.3125, 0.5625, 0.3125, 0.625, 0.2812, 0.625, 0.2812, 0.5625, 0.3125, 0.0625, 0.3125, 0.125, 0.2812, 0.125, 0.2812, 0.0625, 0.3125, 0.5, 0.3125, 0.5625, 0.2812, 0.5625, 0.2812, 0.5, 0.3125, 0.9375, 0.2969, 1.0, 0.2812, 0.9375, 0.2969, 0.0, 0.3125, 0.0625, 0.2812, 0.0625, 0.3125, 0.4375, 0.3125, 0.5, 0.2812, 0.5, 0.2812, 0.4375, 0.3125, 0.875, 0.3125, 0.9375, 0.2812, 0.9375, 0.2812, 0.875, 0.3125, 0.375, 0.3125, 0.4375, 0.2812, 0.4375, 0.2812, 0.375, 0.3125, 0.8125, 0.3125, 0.875, 0.2812, 0.875, 0.2812, 0.8125, 0.3125, 0.3125, 0.3125, 0.375, 0.2812, 0.375, 0.2812, 0.3125, 0.3125, 0.75, 0.3125, 0.8125, 0.2812, 0.8125, 0.2812, 0.75, 0.3125, 0.25, 0.3125, 0.3125, 0.2812, 0.3125, 0.2812, 0.25, 0.3125, 0.6875, 0.3125, 0.75, 0.2812, 0.75, 0.2812, 0.6875, 0.2812, 0.375, 0.2812, 0.4375, 0.25, 0.4375, 0.25, 0.375, 0.2812, 0.8125, 0.2812, 0.875, 0.25, 0.875, 0.25, 0.8125, 0.2812, 0.3125, 0.2812, 0.375, 0.25, 0.375, 0.25, 0.3125, 0.2812, 0.75, 0.2812, 0.8125, 0.25, 0.8125, 0.25, 0.75, 0.2812, 0.25, 0.2812, 0.3125, 0.25, 0.3125, 0.25, 0.25, 0.2812, 0.6875, 0.2812, 0.75, 0.25, 0.75, 0.25, 0.6875, 0.2812, 0.1875, 0.2812, 0.25, 0.25, 0.25, 0.25, 0.1875, 0.2812, 0.625, 0.2812, 0.6875, 0.25, 0.6875, 0.25, 0.625, 0.2812, 0.125, 0.2812, 0.1875, 0.25, 0.1875, 0.25, 0.125, 0.2812, 0.5625, 0.2812, 0.625, 0.25, 0.625, 0.25, 0.5625, 0.2812, 0.0625, 0.2812, 0.125, 0.25, 0.125, 0.25, 0.0625, 0.2812, 0.5, 0.2812, 0.5625, 0.25, 0.5625, 0.25, 0.5, 0.2812, 0.9375, 0.2656, 1.0, 0.25, 0.9375, 0.2656, 0.0, 0.2812, 0.0625, 0.25, 0.0625, 0.2812, 0.4375, 0.2812, 0.5, 0.25, 0.5, 0.25, 0.4375, 0.2812, 0.875, 0.2812, 0.9375, 0.25, 0.9375, 0.25, 0.875, 0.25, 0.125, 0.25, 0.1875, 0.2188, 0.1875, 0.2188, 0.125, 0.25, 0.5625, 0.25, 0.625, 0.2188, 0.625, 0.2188, 0.5625, 0.25, 0.0625, 0.25, 0.125, 0.2188, 0.125, 0.2188, 0.0625, 0.25, 0.5, 0.25, 0.5625, 0.2188, 0.5625, 0.2187, 0.5, 0.25, 0.9375, 0.2344, 1.0, 0.2188, 0.9375, 0.2344, 0.0, 0.25, 0.0625, 0.2188, 0.0625, 0.25, 0.4375, 0.25, 0.5, 0.2187, 0.5, 0.2188, 0.4375, 0.25, 0.875, 0.25, 0.9375, 0.2188, 0.9375, 0.2188, 0.875, 0.25, 0.375, 0.25, 0.4375, 0.2188, 0.4375, 0.2188, 0.375, 0.25, 0.8125, 0.25, 0.875, 0.2188, 0.875, 0.2188, 0.8125, 0.25, 0.3125, 0.25, 0.375, 0.2188, 0.375, 0.2188, 0.3125, 0.25, 0.75, 0.25, 0.8125, 0.2188, 0.8125, 0.2188, 0.75, 0.25, 0.25, 0.25, 0.3125, 0.2188, 0.3125, 0.2188, 0.25, 0.25, 0.6875, 0.25, 0.75, 0.2188, 0.75, 0.2188, 0.6875, 0.25, 0.1875, 0.25, 0.25, 0.2188, 0.25, 0.2188, 0.1875, 0.25, 0.625, 0.25, 0.6875, 0.2188, 0.6875, 0.2188, 0.625, 0.2188, 0.8125, 0.2188, 0.875, 0.1875, 0.875, 0.1875, 0.8125, 0.2188, 0.3125, 0.2188, 0.375, 0.1875, 0.375, 0.1875, 0.3125, 0.2188, 0.75, 0.2188, 0.8125, 0.1875, 0.8125, 0.1875, 0.75, 0.2188, 0.25, 0.2188, 0.3125, 0.1875, 0.3125, 0.1875, 0.25, 0.2188, 0.6875, 0.2188, 0.75, 0.1875, 0.75, 0.1875, 0.6875, 0.2188, 0.1875, 0.2188, 0.25, 0.1875, 0.25, 0.1875, 0.1875, 0.2188, 0.625, 0.2188, 0.6875, 0.1875, 0.6875, 0.1875, 0.625, 0.2188, 0.125, 0.2188, 0.1875, 0.1875, 0.1875, 0.1875, 0.125, 0.2188, 0.5625, 0.2188, 0.625, 0.1875, 0.625, 0.1875, 0.5625, 0.2188, 0.0625, 0.2188, 0.125, 0.1875, 0.125, 0.1875, 0.0625, 0.2187, 0.5, 0.2188, 0.5625, 0.1875, 0.5625, 0.1875, 0.5, 0.2188, 0.9375, 0.2031, 1.0, 0.1875, 0.9375, 0.2031, 0.0, 0.2188, 0.0625, 0.1875, 0.0625, 0.2188, 0.4375, 0.2187, 0.5, 0.1875, 0.5, 0.1875, 0.4375, 0.2188, 0.875, 0.2188, 0.9375, 0.1875, 0.9375, 0.1875, 0.875, 0.2188, 0.375, 0.2188, 0.4375, 0.1875, 0.4375, 0.1875, 0.375, 0.1875, 0.5625, 0.1875, 0.625, 0.1563, 0.625, 0.1562, 0.5625, 0.1875, 0.0625, 0.1875, 0.125, 0.1562, 0.125, 0.1563, 0.0625, 0.1875, 0.5, 0.1875, 0.5625, 0.1562, 0.5625, 0.1562, 0.5, 0.1875, 0.9375, 0.1719, 1.0, 0.1563, 0.9375, 0.1719, 0.0, 0.1875, 0.0625, 0.1563, 0.0625, 0.1875, 0.4375, 0.1875, 0.5, 0.1562, 0.5, 0.1562, 0.4375, 0.1875, 0.875, 0.1875, 0.9375, 0.1563, 0.9375, 0.1562, 0.875, 0.1875, 0.375, 0.1875, 0.4375, 0.1562, 0.4375, 0.1563, 0.375, 0.1875, 0.8125, 0.1875, 0.875, 0.1562, 0.875, 0.1562, 0.8125, 0.1875, 0.3125, 0.1875, 0.375, 0.1563, 0.375, 0.1562, 0.3125, 0.1875, 0.75, 0.1875, 0.8125, 0.1562, 0.8125, 0.1563, 0.75, 0.1875, 0.25, 0.1875, 0.3125, 0.1562, 0.3125, 0.1563, 0.25, 0.1875, 0.6875, 0.1875, 0.75, 0.1563, 0.75, 0.1562, 0.6875, 0.1875, 0.1875, 0.1875, 0.25, 0.1563, 0.25, 0.1562, 0.1875, 0.1875, 0.625, 0.1875, 0.6875, 0.1562, 0.6875, 0.1563, 0.625, 0.1875, 0.125, 0.1875, 0.1875, 0.1562, 0.1875, 0.1562, 0.125, 0.1562, 0.3125, 0.1563, 0.375, 0.125, 0.375, 0.125, 0.3125, 0.1563, 0.75, 0.1562, 0.8125, 0.125, 0.8125, 0.125, 0.75, 0.1563, 0.25, 0.1562, 0.3125, 0.125, 0.3125, 0.125, 0.25, 0.1562, 0.6875, 0.1563, 0.75, 0.125, 0.75, 0.125, 0.6875, 0.1562, 0.1875, 0.1563, 0.25, 0.125, 0.25, 0.125, 0.1875, 0.1563, 0.625, 0.1562, 0.6875, 0.125, 0.6875, 0.125, 0.625, 0.1562, 0.125, 0.1562, 0.1875, 0.125, 0.1875, 0.125, 0.125, 0.1562, 0.5625, 0.1563, 0.625, 0.125, 0.625, 0.125, 0.5625, 0.1563, 0.0625, 0.1562, 0.125, 0.125, 0.125, 0.125, 0.0625, 0.1562, 0.5, 0.1562, 0.5625, 0.125, 0.5625, 0.125, 0.5, 0.1563, 0.9375, 0.1406, 1.0, 0.125, 0.9375, 0.1406, 0.0, 0.1563, 0.0625, 0.125, 0.0625, 0.1562, 0.4375, 0.1562, 0.5, 0.125, 0.5, 0.125, 0.4375, 0.1562, 0.875, 0.1563, 0.9375, 0.125, 0.9375, 0.125, 0.875, 0.1563, 0.375, 0.1562, 0.4375, 0.125, 0.4375, 0.125, 0.375, 0.1562, 0.8125, 0.1562, 0.875, 0.125, 0.875, 0.125, 0.8125, 0.125, 0.0625, 0.125, 0.125, 0.09375, 0.125, 0.09375, 0.0625, 0.125, 0.5, 0.125, 0.5625, 0.09375, 0.5625, 0.09375, 0.5, 0.125, 0.9375, 0.1094, 1.0, 0.09375, 0.9375, 0.1094, 0.0, 0.125, 0.0625, 0.09375, 0.0625, 0.125, 0.4375, 0.125, 0.5, 0.09375, 0.5, 0.09375, 0.4375, 0.125, 0.875, 0.125, 0.9375, 0.09375, 0.9375, 0.09375, 0.875, 0.125, 0.375, 0.125, 0.4375, 0.09375, 0.4375, 0.09375, 0.375, 0.125, 0.8125, 0.125, 0.875, 0.09375, 0.875, 0.09375, 0.8125, 0.125, 0.3125, 0.125, 0.375, 0.09375, 0.375, 0.09375, 0.3125, 0.125, 0.75, 0.125, 0.8125, 0.09375, 0.8125, 0.09375, 0.75, 0.125, 0.25, 0.125, 0.3125, 0.09375, 0.3125, 0.09375, 0.25, 0.125, 0.6875, 0.125, 0.75, 0.09375, 0.75, 0.09375, 0.6875, 0.125, 0.1875, 0.125, 0.25, 0.09375, 0.25, 0.09375, 0.1875, 0.125, 0.625, 0.125, 0.6875, 0.09375, 0.6875, 0.09375, 0.625, 0.125, 0.125, 0.125, 0.1875, 0.09375, 0.1875, 0.09375, 0.125, 0.125, 0.5625, 0.125, 0.625, 0.09375, 0.625, 0.09375, 0.5625, 0.09375, 0.75, 0.09375, 0.8125, 0.0625, 0.8125, 0.0625, 0.75, 0.09375, 0.25, 0.09375, 0.3125, 0.0625, 0.3125, 0.0625, 0.25, 0.09375, 0.6875, 0.09375, 0.75, 0.0625, 0.75, 0.0625, 0.6875, 0.09375, 0.1875, 0.09375, 0.25, 0.0625, 0.25, 0.0625, 0.1875, 0.09375, 0.625, 0.09375, 0.6875, 0.0625, 0.6875, 0.0625, 0.625, 0.09375, 0.125, 0.09375, 0.1875, 0.0625, 0.1875, 0.0625, 0.125, 0.09375, 0.5625, 0.09375, 0.625, 0.0625, 0.625, 0.0625, 0.5625, 0.09375, 0.0625, 0.09375, 0.125, 0.0625, 0.125, 0.0625, 0.0625, 0.09375, 0.5, 0.09375, 0.5625, 0.0625, 0.5625, 0.0625, 0.5, 0.09375, 0.9375, 0.07812, 1.0, 0.0625, 0.9375, 0.07812, 0.0, 0.09375, 0.0625, 0.0625, 0.0625, 0.09375, 0.4375, 0.09375, 0.5, 0.0625, 0.5, 0.0625, 0.4375, 0.09375, 0.875, 0.09375, 0.9375, 0.0625, 0.9375, 0.0625, 0.875, 0.09375, 0.375, 0.09375, 0.4375, 0.0625, 0.4375, 0.0625, 0.375, 0.09375, 0.8125, 0.09375, 0.875, 0.0625, 0.875, 0.0625, 0.8125, 0.09375, 0.3125, 0.09375, 0.375, 0.0625, 0.375, 0.0625, 0.3125, 0.0625, 0.5, 0.0625, 0.5625, 0.03125, 0.5625, 0.03125, 0.5, 0.0625, 0.9375, 0.04687, 1.0, 0.03125, 0.9375, 0.04687, 0.0, 0.0625, 0.0625, 0.03125, 0.0625, 0.0625, 0.4375, 0.0625, 0.5, 0.03125, 0.5, 0.03125, 0.4375, 0.0625, 0.875, 0.0625, 0.9375, 0.03125, 0.9375, 0.03125, 0.875, 0.0625, 0.375, 0.0625, 0.4375, 0.03125, 0.4375, 0.03125, 0.375, 0.0625, 0.8125, 0.0625, 0.875, 0.03125, 0.875, 0.03125, 0.8125, 0.0625, 0.3125, 0.0625, 0.375, 0.03125, 0.375, 0.03125, 0.3125, 0.0625, 0.75, 0.0625, 0.8125, 0.03125, 0.8125, 0.03125, 0.75, 0.0625, 0.25, 0.0625, 0.3125, 0.03125, 0.3125, 0.03125, 0.25, 0.0625, 0.6875, 0.0625, 0.75, 0.03125, 0.75, 0.03125, 0.6875, 0.0625, 0.1875, 0.0625, 0.25, 0.03125, 0.25, 0.03125, 0.1875, 0.0625, 0.625, 0.0625, 0.6875, 0.03125, 0.6875, 0.03125, 0.625, 0.0625, 0.125, 0.0625, 0.1875, 0.03125, 0.1875, 0.03125, 0.125, 0.0625, 0.5625, 0.0625, 0.625, 0.03125, 0.625, 0.03125, 0.5625, 0.0625, 0.0625, 0.0625, 0.125, 0.03125, 0.125, 0.03125, 0.0625, 0.03125, 0.25, 0.03125, 0.3125, 0.0, 0.3125, 0.0, 0.25, 0.03125, 0.6875, 0.03125, 0.75, 0.0, 0.75, 0.0, 0.6875, 0.03125, 0.1875, 0.03125, 0.25, 0.0, 0.25, 0.0, 0.1875, 0.03125, 0.625, 0.03125, 0.6875, 0.0, 0.6875, 0.0, 0.625, 0.03125, 0.125, 0.03125, 0.1875, 0.0, 0.1875, 0.0, 0.125, 0.03125, 0.5625, 0.03125, 0.625, 0.0, 0.625, 0.0, 0.5625, 0.03125, 0.0625, 0.03125, 0.125, 0.0, 0.125, 0.0, 0.0625, 0.03125, 0.5, 0.03125, 0.5625, 0.0, 0.5625, 0.0, 0.5, 0.03125, 0.9375, 0.01562, 1.0, 0.0, 0.9375, 0.01562, 0.0, 0.03125, 0.0625, 0.0, 0.0625, 0.03125, 0.4375, 0.03125, 0.5, 0.0, 0.5, 0.0, 0.4375, 0.03125, 0.875, 0.03125, 0.9375, 0.0, 0.9375, 0.0, 0.875, 0.03125, 0.375, 0.03125, 0.4375, 0.0, 0.4375, 0.0, 0.375, 0.03125, 0.8125, 0.03125, 0.875, 0.0, 0.875, 0.0, 0.8125, 0.03125, 0.3125, 0.03125, 0.375, 0.0, 0.375, 0.0, 0.3125, 0.03125, 0.75, 0.03125, 0.8125, 0.0, 0.8125, 0.0, 0.75, 0.9844, 0.0, 1.0, 0.0625, 0.9688, 0.0625, 1.0, 0.4375, 1.0, 0.5, 0.9687, 0.5, 0.9687, 0.4375, 1.0, 0.875, 1.0, 0.9375, 0.9688, 0.9375, 0.9687, 0.875, 1.0, 0.375, 1.0, 0.4375, 0.9687, 0.4375, 0.9688, 0.375, 1.0, 0.8125, 1.0, 0.875, 0.9687, 0.875, 0.9687, 0.8125, 1.0, 0.3125, 1.0, 0.375, 0.9688, 0.375, 0.9687, 0.3125, 1.0, 0.75, 1.0, 0.8125, 0.9687, 0.8125, 0.9688, 0.75, 1.0, 0.25, 1.0, 0.3125, 0.9687, 0.3125, 0.9688, 0.25, 1.0, 0.6875, 1.0, 0.75, 0.9688, 0.75, 0.9687, 0.6875, 1.0, 0.1875, 1.0, 0.25, 0.9688, 0.25, 0.9687, 0.1875, 1.0, 0.625, 1.0, 0.6875, 0.9687, 0.6875, 0.9688, 0.625, 1.0, 0.125, 1.0, 0.1875, 0.9687, 0.1875, 0.9687, 0.125, 1.0, 0.5625, 1.0, 0.625, 0.9688, 0.625, 0.9687, 0.5625, 1.0, 0.0625, 1.0, 0.125, 0.9687, 0.125, 0.9688, 0.0625, 1.0, 0.5, 1.0, 0.5625, 0.9687, 0.5625, 0.9687, 0.5, 1.0, 0.9375, 0.9844, 1.0, 0.9688, 0.9375, 0.9687, 0.1875, 0.9688, 0.25, 0.9375, 0.25, 0.9375, 0.1875, 0.9688, 0.625, 0.9687, 0.6875, 0.9375, 0.6875, 0.9375, 0.625, 0.9687, 0.125, 0.9687, 0.1875, 0.9375, 0.1875, 0.9375, 0.125, 0.9687, 0.5625, 0.9688, 0.625, 0.9375, 0.625, 0.9375, 0.5625, 0.9688, 0.0625, 0.9687, 0.125, 0.9375, 0.125, 0.9375, 0.0625, 0.9687, 0.5, 0.9687, 0.5625, 0.9375, 0.5625, 0.9375, 0.5, 0.9688, 0.9375, 0.9531, 1.0, 0.9375, 0.9375, 0.9531, 0.0, 0.9688, 0.0625, 0.9375, 0.0625, 0.9687, 0.4375, 0.9687, 0.5, 0.9375, 0.5, 0.9375, 0.4375, 0.9687, 0.875, 0.9688, 0.9375, 0.9375, 0.9375, 0.9375, 0.875, 0.9688, 0.375, 0.9687, 0.4375, 0.9375, 0.4375, 0.9375, 0.375, 0.9687, 0.8125, 0.9687, 0.875, 0.9375, 0.875, 0.9375, 0.8125, 0.9687, 0.3125, 0.9688, 0.375, 0.9375, 0.375, 0.9375, 0.3125, 0.9688, 0.75, 0.9687, 0.8125, 0.9375, 0.8125, 0.9375, 0.75, 0.9688, 0.25, 0.9687, 0.3125, 0.9375, 0.3125, 0.9375, 0.25, 0.9687, 0.6875, 0.9688, 0.75, 0.9375, 0.75, 0.9375, 0.6875, 0.9375, 0.875, 0.9375, 0.9375, 0.9062, 0.9375, 0.9062, 0.875, 0.9375, 0.375, 0.9375, 0.4375, 0.9062, 0.4375, 0.9062, 0.375, 0.9375, 0.8125, 0.9375, 0.875, 0.9062, 0.875, 0.9062, 0.8125, 0.9375, 0.3125, 0.9375, 0.375, 0.9062, 0.375, 0.9062, 0.3125, 0.9375, 0.75, 0.9375, 0.8125, 0.9062, 0.8125, 0.9062, 0.75, 0.9375, 0.25, 0.9375, 0.3125, 0.9062, 0.3125, 0.9062, 0.25, 0.9375, 0.6875, 0.9375, 0.75, 0.9062, 0.75, 0.9062, 0.6875, 0.9375, 0.1875, 0.9375, 0.25, 0.9062, 0.25, 0.9062, 0.1875, 0.9375, 0.625, 0.9375, 0.6875, 0.9062, 0.6875, 0.9062, 0.625, 0.9375, 0.125, 0.9375, 0.1875, 0.9062, 0.1875, 0.9062, 0.125, 0.9375, 0.5625, 0.9375, 0.625, 0.9062, 0.625, 0.9062, 0.5625, 0.9375, 0.0625, 0.9375, 0.125, 0.9062, 0.125, 0.9062, 0.0625, 0.9375, 0.5, 0.9375, 0.5625, 0.9062, 0.5625, 0.9062, 0.5, 0.9375, 0.9375, 0.9219, 1.0, 0.9062, 0.9375, 0.9219, 0.0, 0.9375, 0.0625, 0.9062, 0.0625, 0.9375, 0.4375, 0.9375, 0.5, 0.9062, 0.5, 0.9062, 0.4375, 0.9062, 0.625, 0.9062, 0.6875, 0.875, 0.6875, 0.875, 0.625, 0.9062, 0.125, 0.9062, 0.1875, 0.875, 0.1875, 0.875, 0.125, 0.9062, 0.5625, 0.9062, 0.625, 0.875, 0.625, 0.875, 0.5625, 0.9062, 0.0625, 0.9062, 0.125, 0.875, 0.125, 0.875, 0.0625, 0.9062, 0.5, 0.9062, 0.5625, 0.875, 0.5625, 0.875, 0.5, 0.9062, 0.9375, 0.8906, 1.0, 0.875, 0.9375, 0.8906, 0.0, 0.9062, 0.0625, 0.875, 0.0625, 0.9062, 0.4375, 0.9062, 0.5, 0.875, 0.5, 0.875, 0.4375, 0.9062, 0.875, 0.9062, 0.9375, 0.875, 0.9375, 0.875, 0.875, 0.9062, 0.375, 0.9062, 0.4375, 0.875, 0.4375, 0.875, 0.375, 0.9062, 0.8125, 0.9062, 0.875, 0.875, 0.875, 0.875, 0.8125, 0.9062, 0.3125, 0.9062, 0.375, 0.875, 0.375, 0.875, 0.3125, 0.9062, 0.75, 0.9062, 0.8125, 0.875, 0.8125, 0.875, 0.75, 0.9062, 0.25, 0.9062, 0.3125, 0.875, 0.3125, 0.875, 0.25, 0.9062, 0.6875, 0.9062, 0.75, 0.875, 0.75, 0.875, 0.6875, 0.9062, 0.1875, 0.9062, 0.25, 0.875, 0.25, 0.875, 0.1875, 0.875, 0.375, 0.875, 0.4375, 0.8437, 0.4375, 0.8438, 0.375, 0.875, 0.8125, 0.875, 0.875, 0.8438, 0.875, 0.8437, 0.8125, 0.875, 0.3125, 0.875, 0.375, 0.8438, 0.375, 0.8437, 0.3125, 0.875, 0.75, 0.875, 0.8125, 0.8437, 0.8125, 0.8438, 0.75, 0.875, 0.25, 0.875, 0.3125, 0.8437, 0.3125, 0.8438, 0.25, 0.875, 0.6875, 0.875, 0.75, 0.8438, 0.75, 0.8437, 0.6875, 0.875, 0.1875, 0.875, 0.25, 0.8438, 0.25, 0.8437, 0.1875, 0.875, 0.625, 0.875, 0.6875, 0.8437, 0.6875, 0.8438, 0.625, 0.875, 0.125, 0.875, 0.1875, 0.8437, 0.1875, 0.8438, 0.125, 0.875, 0.5625, 0.875, 0.625, 0.8438, 0.625, 0.8437, 0.5625, 0.875, 0.0625, 0.875, 0.125, 0.8438, 0.125, 0.8438, 0.0625, 0.875, 0.5, 0.875, 0.5625, 0.8437, 0.5625, 0.8437, 0.5, 0.875, 0.9375, 0.8594, 1.0, 0.8438, 0.9375, 0.8594, 0.0, 0.875, 0.0625, 0.8438, 0.0625, 0.875, 0.4375, 0.875, 0.5, 0.8437, 0.5, 0.8437, 0.4375, 0.875, 0.875, 0.875, 0.9375, 0.8438, 0.9375, 0.8438, 0.875, 0.8438, 0.125, 0.8437, 0.1875, 0.8125, 0.1875, 0.8125, 0.125, 0.8437, 0.5625, 0.8438, 0.625, 0.8125, 0.625, 0.8125, 0.5625, 0.8438, 0.0625, 0.8438, 0.125, 0.8125, 0.125, 0.8125, 0.0625, 0.8437, 0.5, 0.8437, 0.5625, 0.8125, 0.5625, 0.8125, 0.5, 0.8438, 0.9375, 0.8281, 1.0, 0.8125, 0.9375, 0.8281, 0.0, 0.8438, 0.0625, 0.8125, 0.0625, 0.8437, 0.4375, 0.8437, 0.5, 0.8125, 0.5, 0.8125, 0.4375, 0.8438, 0.875, 0.8438, 0.9375, 0.8125, 0.9375, 0.8125, 0.875, 0.8438, 0.375, 0.8437, 0.4375, 0.8125, 0.4375, 0.8125, 0.375, 0.8437, 0.8125, 0.8438, 0.875, 0.8125, 0.875, 0.8125, 0.8125, 0.8437, 0.3125, 0.8438, 0.375, 0.8125, 0.375, 0.8125, 0.3125, 0.8438, 0.75, 0.8437, 0.8125, 0.8125, 0.8125, 0.8125, 0.75, 0.8438, 0.25, 0.8437, 0.3125, 0.8125, 0.3125, 0.8125, 0.25, 0.8437, 0.6875, 0.8438, 0.75, 0.8125, 0.75, 0.8125, 0.6875, 0.8437, 0.1875, 0.8438, 0.25, 0.8125, 0.25, 0.8125, 0.1875, 0.8438, 0.625, 0.8437, 0.6875, 0.8125, 0.6875, 0.8125, 0.625, 0.8125, 0.8125, 0.8125, 0.875, 0.7812, 0.875, 0.7812, 0.8125, 0.8125, 0.3125, 0.8125, 0.375, 0.7812, 0.375, 0.7812, 0.3125, 0.8125, 0.75, 0.8125, 0.8125, 0.7812, 0.8125, 0.7812, 0.75, 0.8125, 0.25, 0.8125, 0.3125, 0.7812, 0.3125, 0.7812, 0.25, 0.8125, 0.6875, 0.8125, 0.75, 0.7812, 0.75, 0.7812, 0.6875, 0.8125, 0.1875, 0.8125, 0.25, 0.7812, 0.25, 0.7812, 0.1875, 0.8125, 0.625, 0.8125, 0.6875, 0.7812, 0.6875, 0.7812, 0.625, 0.8125, 0.125, 0.8125, 0.1875, 0.7812, 0.1875, 0.7812, 0.125, 0.8125, 0.5625, 0.8125, 0.625, 0.7812, 0.625, 0.7812, 0.5625, 0.8125, 0.0625, 0.8125, 0.125, 0.7812, 0.125, 0.7812, 0.0625, 0.8125, 0.5, 0.8125, 0.5625, 0.7812, 0.5625, 0.7812, 0.5, 0.8125, 0.9375, 0.7969, 1.0, 0.7812, 0.9375, 0.7969, 0.0, 0.8125, 0.0625, 0.7812, 0.0625, 0.8125, 0.4375, 0.8125, 0.5, 0.7812, 0.5, 0.7812, 0.4375, 0.8125, 0.875, 0.8125, 0.9375, 0.7812, 0.9375, 0.7812, 0.875, 0.8125, 0.375, 0.8125, 0.4375, 0.7812, 0.4375, 0.7812, 0.375, 0.7812, 0.5625, 0.7812, 0.625, 0.75, 0.625, 0.75, 0.5625, 0.7812, 0.0625, 0.7812, 0.125, 0.75, 0.125, 0.75, 0.0625, 0.7812, 0.5, 0.7812, 0.5625, 0.75, 0.5625, 0.75, 0.5, 0.7812, 0.9375, 0.7656, 1.0, 0.75, 0.9375, 0.7656, 0.0, 0.7812, 0.0625, 0.75, 0.0625, 0.7812, 0.4375, 0.7812, 0.5, 0.75, 0.5, 0.75, 0.4375, 0.7812, 0.875, 0.7812, 0.9375, 0.75, 0.9375, 0.75, 0.875, 0.7812, 0.375, 0.7812, 0.4375, 0.75, 0.4375, 0.75, 0.375, 0.7812, 0.8125, 0.7812, 0.875, 0.75, 0.875, 0.75, 0.8125, 0.7812, 0.3125, 0.7812, 0.375, 0.75, 0.375, 0.75, 0.3125, 0.7812, 0.75, 0.7812, 0.8125, 0.75, 0.8125, 0.75, 0.75, 0.7812, 0.25, 0.7812, 0.3125, 0.75, 0.3125, 0.75, 0.25, 0.7812, 0.6875, 0.7812, 0.75, 0.75, 0.75, 0.75, 0.6875, 0.7812, 0.1875, 0.7812, 0.25, 0.75, 0.25, 0.75, 0.1875, 0.7812, 0.625, 0.7812, 0.6875, 0.75, 0.6875, 0.75, 0.625, 0.7812, 0.125, 0.7812, 0.1875, 0.75, 0.1875, 0.75, 0.125])
me_sphere.update()
me_cube_002 = bpy.data.meshes.new('Cube.002')
me_cube_002.from_pydata([(0.5, 0.5, -0.07573), (0.5, -0.5, -0.07573), (-0.5, 0.5, -0.07573), (-0.5, -0.5, -0.07573), (0.4676, 0.4676, 0.0547), (0.5, 0.5, 0.02103), (0.4676, -0.4676, 0.0547), (0.5, -0.5, 0.02103), (-0.4676, 0.4676, 0.0547), (-0.5, 0.5, 0.02103), (-0.4676, -0.4676, 0.0547), (-0.5, -0.5, 0.02103)], [], [(1, 7, 11, 3), (3, 11, 9, 2), (2, 0, 1, 3), (4, 8, 10, 6), (0, 5, 7, 1), (6, 10, 11, 7), (4, 6, 7, 5), (10, 8, 9, 11), (8, 4, 5, 9), (2, 9, 5, 0)])
_uv = me_cube_002.uv_layers.new(name='UVMap')
_uv.uv.foreach_set('vector', [0.375, 0.75, 0.6169, 0.75, 0.6169, 1.0, 0.375, 1.0, 0.375, 0.0, 0.6169, 0.0, 0.6169, 0.25, 0.375, 0.25, 0.125, 0.5, 0.375, 0.5, 0.375, 0.75, 0.125, 0.75, 0.6331, 0.5081, 0.8669, 0.5081, 0.8669, 0.7419, 0.6331, 0.7419, 0.375, 0.5, 0.6169, 0.5, 0.6169, 0.75, 0.375, 0.75, 0.6331, 0.7419, 0.8669, 0.7419, 0.875, 0.75, 0.625, 0.75, 0.6331, 0.5081, 0.6331, 0.7419, 0.6169, 0.75, 0.6169, 0.5, 0.8669, 0.7419, 0.8669, 0.5081, 0.875, 0.5, 0.875, 0.75, 0.8669, 0.5081, 0.6331, 0.5081, 0.625, 0.5, 0.875, 0.5, 0.375, 0.25, 0.6169, 0.25, 0.6169, 0.5, 0.375, 0.5])
me_cube_002.materials.append(mat_material)
me_cube_002.use_mirror_vertex_groups = False
me_cube_002.update()
me_cube_005 = bpy.data.meshes.new('Cube.005')
me_cube_005.from_pydata([(0.5, 0.5, -0.07573), (-0.5, 0.5, -0.07573), (0.5, -0.5, -0.07573), (0.5, 0.5, 0.02103), (0.4676, 0.4676, 0.0547), (0.5, -0.5, 0.02103), (-0.5, 0.5, 0.02103), (-0.4676, 0.4676, 0.0547), (-0.5, -0.5, 0.02103), (-0.4676, -0.4676, 0.0547), (-0.5, -0.5, -0.07573), (0.4676, -0.4676, 0.0547)], [], [(1, 6, 3, 0), (1, 0, 2, 10), (0, 3, 5, 2), (7, 4, 3, 6), (4, 11, 5, 3), (9, 7, 6, 8), (10, 8, 6, 1), (11, 9, 8, 5), (2, 5, 8, 10), (4, 7, 9, 11)])
_uv = me_cube_005.uv_layers.new(name='UVMap')
_uv.uv.foreach_set('vector', [0.375, 0.25, 0.6169, 0.25, 0.6169, 0.5, 0.375, 0.5, 0.125, 0.5, 0.375, 0.5, 0.375, 0.75, 0.125, 0.75, 0.375, 0.5, 0.6169, 0.5, 0.6169, 0.75, 0.375, 0.75, 0.8669, 0.5081, 0.6331, 0.5081, 0.625, 0.5, 0.875, 0.5, 0.6331, 0.5081, 0.6331, 0.7419, 0.6169, 0.75, 0.6169, 0.5, 0.8669, 0.7419, 0.8669, 0.5081, 0.875, 0.5, 0.875, 0.75, 0.375, 0.0, 0.6169, 0.0, 0.6169, 0.25, 0.375, 0.25, 0.6331, 0.7419, 0.8669, 0.7419, 0.875, 0.75, 0.625, 0.75, 0.375, 0.75, 0.6169, 0.75, 0.6169, 1.0, 0.375, 1.0, 0.6331, 0.5081, 0.8669, 0.5081, 0.8669, 0.7419, 0.6331, 0.7419])
me_cube_005.materials.append(mat_material)
me_cube_005.use_mirror_vertex_groups = False
me_cube_005.update()
me_cube_006 = bpy.data.meshes.new('Cube.006')
me_cube_006.from_pydata([(0.5, 0.5, -0.07573), (-0.5, 0.5, -0.07573), (0.5, -0.5, -0.07573), (0.5, 0.5, 0.02103), (0.4676, 0.4676, 0.0547), (0.5, -0.5, 0.02103), (-0.5, 0.5, 0.02103), (-0.4676, 0.4676, 0.0547), (-0.5, -0.5, 0.02103), (-0.4676, -0.4676, 0.0547), (-0.5, -0.5, -0.07573), (0.4676, -0.4676, 0.0547)], [], [(1, 6, 3, 0), (1, 0, 2, 10), (0, 3, 5, 2), (7, 4, 3, 6), (4, 11, 5, 3), (9, 7, 6, 8), (10, 8, 6, 1), (11, 9, 8, 5), (2, 5, 8, 10), (4, 7, 9, 11)])
_uv = me_cube_006.uv_layers.new(name='UVMap')
_uv.uv.foreach_set('vector', [0.375, 0.25, 0.6169, 0.25, 0.6169, 0.5, 0.375, 0.5, 0.125, 0.5, 0.375, 0.5, 0.375, 0.75, 0.125, 0.75, 0.375, 0.5, 0.6169, 0.5, 0.6169, 0.75, 0.375, 0.75, 0.8669, 0.5081, 0.6331, 0.5081, 0.625, 0.5, 0.875, 0.5, 0.6331, 0.5081, 0.6331, 0.7419, 0.6169, 0.75, 0.6169, 0.5, 0.8669, 0.7419, 0.8669, 0.5081, 0.875, 0.5, 0.875, 0.75, 0.375, 0.0, 0.6169, 0.0, 0.6169, 0.25, 0.375, 0.25, 0.6331, 0.7419, 0.8669, 0.7419, 0.875, 0.75, 0.625, 0.75, 0.375, 0.75, 0.6169, 0.75, 0.6169, 1.0, 0.375, 1.0, 0.6331, 0.5081, 0.8669, 0.5081, 0.8669, 0.7419, 0.6331, 0.7419])
me_cube_006.materials.append(mat_material)
me_cube_006.use_mirror_vertex_groups = False
me_cube_006.update()
me_cube_007 = bpy.data.meshes.new('Cube.007')
me_cube_007.from_pydata([(0.5, 0.5, -0.07573), (-0.5, 0.5, -0.07573), (0.5, -0.5, -0.07573), (0.5, 0.5, 0.02103), (0.4676, 0.4676, 0.0547), (0.5, -0.5, 0.02103), (-0.5, 0.5, 0.02103), (-0.4676, 0.4676, 0.0547), (-0.5, -0.5, 0.02103), (-0.4676, -0.4676, 0.0547), (-0.5, -0.5, -0.07573), (0.4676, -0.4676, 0.0547)], [], [(1, 6, 3, 0), (1, 0, 2, 10), (0, 3, 5, 2), (7, 4, 3, 6), (4, 11, 5, 3), (9, 7, 6, 8), (10, 8, 6, 1), (11, 9, 8, 5), (2, 5, 8, 10), (4, 7, 9, 11)])
_uv = me_cube_007.uv_layers.new(name='UVMap')
_uv.uv.foreach_set('vector', [0.375, 0.25, 0.6169, 0.25, 0.6169, 0.5, 0.375, 0.5, 0.125, 0.5, 0.375, 0.5, 0.375, 0.75, 0.125, 0.75, 0.375, 0.5, 0.6169, 0.5, 0.6169, 0.75, 0.375, 0.75, 0.8669, 0.5081, 0.6331, 0.5081, 0.625, 0.5, 0.875, 0.5, 0.6331, 0.5081, 0.6331, 0.7419, 0.6169, 0.75, 0.6169, 0.5, 0.8669, 0.7419, 0.8669, 0.5081, 0.875, 0.5, 0.875, 0.75, 0.375, 0.0, 0.6169, 0.0, 0.6169, 0.25, 0.375, 0.25, 0.6331, 0.7419, 0.8669, 0.7419, 0.875, 0.75, 0.625, 0.75, 0.375, 0.75, 0.6169, 0.75, 0.6169, 1.0, 0.375, 1.0, 0.6331, 0.5081, 0.8669, 0.5081, 0.8669, 0.7419, 0.6331, 0.7419])
me_cube_007.materials.append(mat_material)
me_cube_007.use_mirror_vertex_groups = False
me_cube_007.update()
me_cube_008 = bpy.data.meshes.new('Cube.008')
me_cube_008.from_pydata([(0.5, 0.5, -0.07573), (-0.5, 0.5, -0.07573), (0.5, -0.5, -0.07573), (0.5, 0.5, 0.02103), (0.4676, 0.4676, 0.0547), (0.5, -0.5, 0.02103), (-0.5, 0.5, 0.02103), (-0.4676, 0.4676, 0.0547), (-0.5, -0.5, 0.02103), (-0.4676, -0.4676, 0.0547), (-0.5, -0.5, -0.07573), (0.4676, -0.4676, 0.0547)], [], [(1, 6, 3, 0), (1, 0, 2, 10), (0, 3, 5, 2), (7, 4, 3, 6), (4, 11, 5, 3), (9, 7, 6, 8), (10, 8, 6, 1), (11, 9, 8, 5), (2, 5, 8, 10), (4, 7, 9, 11)])
_uv = me_cube_008.uv_layers.new(name='UVMap')
_uv.uv.foreach_set('vector', [0.375, 0.25, 0.6169, 0.25, 0.6169, 0.5, 0.375, 0.5, 0.125, 0.5, 0.375, 0.5, 0.375, 0.75, 0.125, 0.75, 0.375, 0.5, 0.6169, 0.5, 0.6169, 0.75, 0.375, 0.75, 0.8669, 0.5081, 0.6331, 0.5081, 0.625, 0.5, 0.875, 0.5, 0.6331, 0.5081, 0.6331, 0.7419, 0.6169, 0.75, 0.6169, 0.5, 0.8669, 0.7419, 0.8669, 0.5081, 0.875, 0.5, 0.875, 0.75, 0.375, 0.0, 0.6169, 0.0, 0.6169, 0.25, 0.375, 0.25, 0.6331, 0.7419, 0.8669, 0.7419, 0.875, 0.75, 0.625, 0.75, 0.375, 0.75, 0.6169, 0.75, 0.6169, 1.0, 0.375, 1.0, 0.6331, 0.5081, 0.8669, 0.5081, 0.8669, 0.7419, 0.6331, 0.7419])
me_cube_008.materials.append(mat_material)
me_cube_008.use_mirror_vertex_groups = False
me_cube_008.update()
me_cube_009 = bpy.data.meshes.new('Cube.009')
me_cube_009.from_pydata([(0.5, 0.5, -0.07573), (-0.5, 0.5, -0.07573), (0.5, -0.5, -0.07573), (0.5, 0.5, 0.02103), (0.4676, 0.4676, 0.0547), (0.5, -0.5, 0.02103), (-0.5, 0.5, 0.02103), (-0.4676, 0.4676, 0.0547), (-0.5, -0.5, 0.02103), (-0.4676, -0.4676, 0.0547), (-0.5, -0.5, -0.07573), (0.4676, -0.4676, 0.0547)], [], [(1, 6, 3, 0), (1, 0, 2, 10), (0, 3, 5, 2), (7, 4, 3, 6), (4, 11, 5, 3), (9, 7, 6, 8), (10, 8, 6, 1), (11, 9, 8, 5), (2, 5, 8, 10), (4, 7, 9, 11)])
_uv = me_cube_009.uv_layers.new(name='UVMap')
_uv.uv.foreach_set('vector', [0.375, 0.25, 0.6169, 0.25, 0.6169, 0.5, 0.375, 0.5, 0.125, 0.5, 0.375, 0.5, 0.375, 0.75, 0.125, 0.75, 0.375, 0.5, 0.6169, 0.5, 0.6169, 0.75, 0.375, 0.75, 0.8669, 0.5081, 0.6331, 0.5081, 0.625, 0.5, 0.875, 0.5, 0.6331, 0.5081, 0.6331, 0.7419, 0.6169, 0.75, 0.6169, 0.5, 0.8669, 0.7419, 0.8669, 0.5081, 0.875, 0.5, 0.875, 0.75, 0.375, 0.0, 0.6169, 0.0, 0.6169, 0.25, 0.375, 0.25, 0.6331, 0.7419, 0.8669, 0.7419, 0.875, 0.75, 0.625, 0.75, 0.375, 0.75, 0.6169, 0.75, 0.6169, 1.0, 0.375, 1.0, 0.6331, 0.5081, 0.8669, 0.5081, 0.8669, 0.7419, 0.6331, 0.7419])
me_cube_009.materials.append(mat_material)
me_cube_009.use_mirror_vertex_groups = False
me_cube_009.update()
me_cube_010 = bpy.data.meshes.new('Cube.010')
me_cube_010.from_pydata([(0.5, 0.5, -0.07573), (-0.5, 0.5, -0.07573), (0.5, -0.5, -0.07573), (0.5, 0.5, 0.02103), (0.4676, 0.4676, 0.0547), (0.5, -0.5, 0.02103), (-0.5, 0.5, 0.02103), (-0.4676, 0.4676, 0.0547), (-0.5, -0.5, 0.02103), (-0.4676, -0.4676, 0.0547), (-0.5, -0.5, -0.07573), (0.4676, -0.4676, 0.0547)], [], [(1, 6, 3, 0), (1, 0, 2, 10), (0, 3, 5, 2), (7, 4, 3, 6), (4, 11, 5, 3), (9, 7, 6, 8), (10, 8, 6, 1), (11, 9, 8, 5), (2, 5, 8, 10), (4, 7, 9, 11)])
_uv = me_cube_010.uv_layers.new(name='UVMap')
_uv.uv.foreach_set('vector', [0.375, 0.25, 0.6169, 0.25, 0.6169, 0.5, 0.375, 0.5, 0.125, 0.5, 0.375, 0.5, 0.375, 0.75, 0.125, 0.75, 0.375, 0.5, 0.6169, 0.5, 0.6169, 0.75, 0.375, 0.75, 0.8669, 0.5081, 0.6331, 0.5081, 0.625, 0.5, 0.875, 0.5, 0.6331, 0.5081, 0.6331, 0.7419, 0.6169, 0.75, 0.6169, 0.5, 0.8669, 0.7419, 0.8669, 0.5081, 0.875, 0.5, 0.875, 0.75, 0.375, 0.0, 0.6169, 0.0, 0.6169, 0.25, 0.375, 0.25, 0.6331, 0.7419, 0.8669, 0.7419, 0.875, 0.75, 0.625, 0.75, 0.375, 0.75, 0.6169, 0.75, 0.6169, 1.0, 0.375, 1.0, 0.6331, 0.5081, 0.8669, 0.5081, 0.8669, 0.7419, 0.6331, 0.7419])
me_cube_010.materials.append(mat_material)
me_cube_010.use_mirror_vertex_groups = False
me_cube_010.update()
me_cube_011 = bpy.data.meshes.new('Cube.011')
me_cube_011.from_pydata([(0.5, 0.5, -0.07573), (-0.5, 0.5, -0.07573), (0.5, -0.5, -0.07573), (0.5, 0.5, 0.02103), (0.4676, 0.4676, 0.0547), (0.5, -0.5, 0.02103), (-0.5, 0.5, 0.02103), (-0.4676, 0.4676, 0.0547), (-0.5, -0.5, 0.02103), (-0.4676, -0.4676, 0.0547), (-0.5, -0.5, -0.07573), (0.4676, -0.4676, 0.0547)], [], [(1, 6, 3, 0), (1, 0, 2, 10), (0, 3, 5, 2), (7, 4, 3, 6), (4, 11, 5, 3), (9, 7, 6, 8), (10, 8, 6, 1), (11, 9, 8, 5), (2, 5, 8, 10), (4, 7, 9, 11)])
_uv = me_cube_011.uv_layers.new(name='UVMap')
_uv.uv.foreach_set('vector', [0.375, 0.25, 0.6169, 0.25, 0.6169, 0.5, 0.375, 0.5, 0.125, 0.5, 0.375, 0.5, 0.375, 0.75, 0.125, 0.75, 0.375, 0.5, 0.6169, 0.5, 0.6169, 0.75, 0.375, 0.75, 0.8669, 0.5081, 0.6331, 0.5081, 0.625, 0.5, 0.875, 0.5, 0.6331, 0.5081, 0.6331, 0.7419, 0.6169, 0.75, 0.6169, 0.5, 0.8669, 0.7419, 0.8669, 0.5081, 0.875, 0.5, 0.875, 0.75, 0.375, 0.0, 0.6169, 0.0, 0.6169, 0.25, 0.375, 0.25, 0.6331, 0.7419, 0.8669, 0.7419, 0.875, 0.75, 0.625, 0.75, 0.375, 0.75, 0.6169, 0.75, 0.6169, 1.0, 0.375, 1.0, 0.6331, 0.5081, 0.8669, 0.5081, 0.8669, 0.7419, 0.6331, 0.7419])
me_cube_011.materials.append(mat_material)
me_cube_011.use_mirror_vertex_groups = False
me_cube_011.update()
me_cube = bpy.data.meshes.new('Cube')
me_cube.from_pydata([(0.5, 0.5, -0.07573), (0.5, -0.5, -0.07573), (-0.5, 0.5, -0.07573), (-0.5, -0.5, -0.07573), (0.4676, 0.4676, 0.0547), (0.5, 0.5, 0.02103), (0.4676, -0.4676, 0.0547), (0.5, -0.5, 0.02103), (-0.4676, 0.4676, 0.0547), (-0.5, 0.5, 0.02103), (-0.4676, -0.4676, 0.0547), (-0.5, -0.5, 0.02103)], [], [(1, 7, 11, 3), (3, 11, 9, 2), (2, 0, 1, 3), (4, 8, 10, 6), (0, 5, 7, 1), (6, 10, 11, 7), (4, 6, 7, 5), (10, 8, 9, 11), (8, 4, 5, 9), (2, 9, 5, 0)])
_uv = me_cube.uv_layers.new(name='UVMap')
_uv.uv.foreach_set('vector', [0.375, 0.75, 0.6169, 0.75, 0.6169, 1.0, 0.375, 1.0, 0.375, 0.0, 0.6169, 0.0, 0.6169, 0.25, 0.375, 0.25, 0.125, 0.5, 0.375, 0.5, 0.375, 0.75, 0.125, 0.75, 0.6331, 0.5081, 0.8669, 0.5081, 0.8669, 0.7419, 0.6331, 0.7419, 0.375, 0.5, 0.6169, 0.5, 0.6169, 0.75, 0.375, 0.75, 0.6331, 0.7419, 0.8669, 0.7419, 0.875, 0.75, 0.625, 0.75, 0.6331, 0.5081, 0.6331, 0.7419, 0.6169, 0.75, 0.6169, 0.5, 0.8669, 0.7419, 0.8669, 0.5081, 0.875, 0.5, 0.875, 0.75, 0.8669, 0.5081, 0.6331, 0.5081, 0.625, 0.5, 0.875, 0.5, 0.375, 0.25, 0.6169, 0.25, 0.6169, 0.5, 0.375, 0.5])
me_cube.materials.append(mat_material)
me_cube.use_mirror_vertex_groups = False
me_cube.update()
me_cube_012 = bpy.data.meshes.new('Cube.012')
me_cube_012.from_pydata([(0.5, 0.5, -0.07573), (0.5, -0.5, -0.07573), (-0.5, 0.5, -0.07573), (-0.5, -0.5, -0.07573), (0.4676, 0.4676, 0.0547), (0.5, 0.5, 0.02103), (0.4676, -0.4676, 0.0547), (0.5, -0.5, 0.02103), (-0.4676, 0.4676, 0.0547), (-0.5, 0.5, 0.02103), (-0.4676, -0.4676, 0.0547), (-0.5, -0.5, 0.02103)], [], [(1, 7, 11, 3), (3, 11, 9, 2), (2, 0, 1, 3), (4, 8, 10, 6), (0, 5, 7, 1), (6, 10, 11, 7), (4, 6, 7, 5), (10, 8, 9, 11), (8, 4, 5, 9), (2, 9, 5, 0)])
_uv = me_cube_012.uv_layers.new(name='UVMap')
_uv.uv.foreach_set('vector', [0.375, 0.75, 0.6169, 0.75, 0.6169, 1.0, 0.375, 1.0, 0.375, 0.0, 0.6169, 0.0, 0.6169, 0.25, 0.375, 0.25, 0.125, 0.5, 0.375, 0.5, 0.375, 0.75, 0.125, 0.75, 0.6331, 0.5081, 0.8669, 0.5081, 0.8669, 0.7419, 0.6331, 0.7419, 0.375, 0.5, 0.6169, 0.5, 0.6169, 0.75, 0.375, 0.75, 0.6331, 0.7419, 0.8669, 0.7419, 0.875, 0.75, 0.625, 0.75, 0.6331, 0.5081, 0.6331, 0.7419, 0.6169, 0.75, 0.6169, 0.5, 0.8669, 0.7419, 0.8669, 0.5081, 0.875, 0.5, 0.875, 0.75, 0.8669, 0.5081, 0.6331, 0.5081, 0.625, 0.5, 0.875, 0.5, 0.375, 0.25, 0.6169, 0.25, 0.6169, 0.5, 0.375, 0.5])
me_cube_012.materials.append(mat_material)
me_cube_012.use_mirror_vertex_groups = False
me_cube_012.update()
me_cube_013 = bpy.data.meshes.new('Cube.013')
me_cube_013.from_pydata([(0.5, 0.5, -0.07573), (0.5, -0.5, -0.07573), (-0.5, 0.5, -0.07573), (-0.5, -0.5, -0.07573), (0.4676, 0.4676, 0.0547), (0.5, 0.5, 0.02103), (0.4676, -0.4676, 0.0547), (0.5, -0.5, 0.02103), (-0.4676, 0.4676, 0.0547), (-0.5, 0.5, 0.02103), (-0.4676, -0.4676, 0.0547), (-0.5, -0.5, 0.02103)], [], [(1, 7, 11, 3), (3, 11, 9, 2), (2, 0, 1, 3), (4, 8, 10, 6), (0, 5, 7, 1), (6, 10, 11, 7), (4, 6, 7, 5), (10, 8, 9, 11), (8, 4, 5, 9), (2, 9, 5, 0)])
_uv = me_cube_013.uv_layers.new(name='UVMap')
_uv.uv.foreach_set('vector', [0.375, 0.75, 0.6169, 0.75, 0.6169, 1.0, 0.375, 1.0, 0.375, 0.0, 0.6169, 0.0, 0.6169, 0.25, 0.375, 0.25, 0.125, 0.5, 0.375, 0.5, 0.375, 0.75, 0.125, 0.75, 0.6331, 0.5081, 0.8669, 0.5081, 0.8669, 0.7419, 0.6331, 0.7419, 0.375, 0.5, 0.6169, 0.5, 0.6169, 0.75, 0.375, 0.75, 0.6331, 0.7419, 0.8669, 0.7419, 0.875, 0.75, 0.625, 0.75, 0.6331, 0.5081, 0.6331, 0.7419, 0.6169, 0.75, 0.6169, 0.5, 0.8669, 0.7419, 0.8669, 0.5081, 0.875, 0.5, 0.875, 0.75, 0.8669, 0.5081, 0.6331, 0.5081, 0.625, 0.5, 0.875, 0.5, 0.375, 0.25, 0.6169, 0.25, 0.6169, 0.5, 0.375, 0.5])
me_cube_013.materials.append(mat_material)
me_cube_013.use_mirror_vertex_groups = False
me_cube_013.update()
me_cube_001 = bpy.data.meshes.new('Cube.001')
me_cube_001.from_pydata([(0.1027, 0.03412, 0.05841), (0.1198, 0.05113, 0.1301), (0.05016, 0.08439, 0.02467), (0.03424, 0.09757, 0.08846), (0.1116, 0.04477, 0.05375), (0.1307, 0.06345, 0.1225), (0.05506, 0.08534, 0.03846), (0.0388, 0.1062, 0.08255), (0.007802, 0.2299, 0.03803), (0.01739, 0.2799, 0.02954), (0.01188, 0.2802, 0.05052), (0.0, 0.2834, 0.02813), (0.0, 0.285, 0.05535), (0.0, 0.2288, 0.04113), (0.01896, 0.252, 0.02073), (0.01719, 0.2577, 0.0469), (0.0, 0.2563, 0.05552), (0.0, 0.2539, 0.01703), (0.0199, 0.2705, 0.02438), (0.01755, 0.2715, 0.05096), (0.0, 0.2707, 0.05852), (0.0, 0.2719, 0.02028), (0.01371, 0.2426, 0.04255), (0.0, 0.244, 0.04896), (0.0, 0.2346, 0.01667), (0.01622, 0.2831, 0.04145), (0.0, 0.2893, 0.04448), (0.02506, 0.2545, 0.03414), (0.02513, 0.2714, 0.0383), (0.0626, -0.1747, 0.01241), (0.06223, -0.1726, 0.06202), (0.08898, -0.02646, 0.0187), (0.08048, -0.01911, 0.08164), (0.0, -0.0106, 0.1348), (0.0, -0.02876, 0.0002663), (0.04096, -0.01259, 0.122), (0.0491, -0.0275, 0.001631), (0.08403, -0.14, 0.07854), (0.0, -0.1333, 0.1251), (0.0, -0.1338, 8.957e-05), (0.04025, -0.1338, 0.1154), (0.04194, -0.1362, 0.001042), (0.08815, -0.1376, 0.01479), (0.04612, 0.08274, 0.0181), (0.0, 0.1134, 0.09374), (0.0, 0.08605, 0.004324), (0.02477, 0.1098, 0.08907), (0.02796, 0.0836, 0.007562), (0.09812, -0.08679, 0.01528), (0.09282, -0.08571, 0.08809), (0.0, -0.08396, 0.1426), (0.0, -0.08522, -3.725e-09), (0.04651, -0.08295, 0.1312), (0.05139, -0.08681, 0.0008607), (0.0, -0.774, 0.005681), (0.0, -0.7803, 0.01142), (0.0, -0.2419, 0.002579), (0.0, -0.2409, 0.03853), (0.002821, -0.772, 0.006974), (0.002465, -0.7767, 0.009879), (0.01707, -0.2415, 0.009442), (0.01701, -0.2409, 0.02964), (0.01266, 0.2327, 0.01745), (0.1192, 0.03097, 0.0909), (0.1313, 0.04558, 0.08451), (0.06759, 0.05546, 0.03685), (0.07197, 0.08164, 0.1379), (0.07733, 0.0678, 0.03304), (0.08789, 0.0975, 0.1259), (0.08417, 0.06535, 0.07888), (0.06944, 0.04999, 0.09439), (0.113, 0.07896, 0.1305), (0.1168, 0.06123, 0.08226), (0.1031, 0.06706, 0.1402), (0.09765, 0.05385, 0.04228), (0.09383, 0.03598, 0.09574), (0.04828, 0.09529, 0.1024), (0.06497, 0.07809, 0.02857), (0.05359, 0.1057, 0.09373), (0.06397, 0.0804, 0.07111), (0.08781, 0.04228, 0.04801), (0.05679, 0.07067, 0.02954), (0.1229, 0.03848, 0.1124), (0.0524, 0.1005, 0.07121), (0.1353, 0.05363, 0.1068), (0.09524, 0.09694, 0.1056), (0.06829, 0.06097, 0.1176), (0.09673, 0.04516, 0.1209), (0.1202, 0.07417, 0.1101), (0.06993, 0.1011, 0.0899), (0.1126, 0.03, 0.07341), (0.1223, 0.04106, 0.06796), (0.07051, 0.05034, 0.06661), (0.07928, 0.05598, 0.05525), (0.09168, 0.0349, 0.07295), (0.1071, 0.0513, 0.05848), (0.06382, 0.07065, 0.0548), (0.0, -0.5169, 0.002604), (0.0, -0.5169, 0.02248), (0.008569, -0.5162, 0.006775), (0.008781, -0.5162, 0.01674), (0.0, -0.7973, 0.008371), (0.0, -0.1966, 0.05571), (0.01961, -0.2412, 0.01991), (0.003076, -0.7778, 0.008433), (0.01052, -0.5162, 0.01208), (0.008462, -0.2415, 0.004017), (0.009505, -0.2409, 0.03688), (0.001801, -0.7764, 0.006133), (0.001589, -0.7788, 0.01074), (0.004604, -0.5167, 0.02127), (0.004403, -0.5167, 0.003073), (0.001423, -0.7962, 0.008367), (0.0, -0.2042, 0.002445), (0.03214, -0.2058, 0.01013), (0.0219, -0.1964, 0.04981), (0.0156, -0.2057, 0.004599), (0.09636, -0.02346, 0.04297), (0.1103, -0.08667, 0.04612), (0.09977, -0.1424, 0.04028), (0.03481, -0.2023, 0.02383), (0.07265, -0.1789, 0.03199), (0.0, -0.1692, 0.0012), (0.03214, -0.1717, 0.002875), (0.0, 0.2134, 0.01633), (0.0, 0.1951, 0.01486), (0.01428, 0.203, 0.01819), (0.01364, 0.2155, 0.01846), (0.0, 0.2037, 0.04235), (0.0, 0.2158, 0.0377), (0.0147, 0.2008, 0.02761), (0.01354, 0.219, 0.02719), (0.00629, 0.2162, 0.0336), (0.007062, 0.2031, 0.0374), (0.01009, 0.2135, 0.01679), (0.01034, 0.2023, 0.01616), (0.03018, -0.1984, 0.03936), (0.0, -0.1669, 0.08889), (0.03204, -0.1688, 0.08231), (0.02655, 0.155, 0.02657), (0.01877, 0.153, 0.01282), (0.02672, 0.1537, 0.01828), (0.0608, 0.0621, 0.05947), (0.06091, 0.06531, 0.08578), (0.0, 0.1203, 0.08461), (0.06009, 0.0882, 0.06656), (0.05929, 0.08025, 0.04967), (0.0439, 0.08688, 0.03077), (0.02406, 0.1172, 0.07785), (0.04023, 0.09765, 0.05493), (0.05163, 0.07303, 0.03476), (0.04938, 0.07362, 0.05823), (0.0, 0.09988, 0.005659), (0.0257, 0.1007, 0.008856), (0.04235, 0.09653, 0.01814)], [], [(88, 71, 5, 84), (84, 5, 1, 82), (80, 74, 4, 0), (71, 73, 1, 5), (26, 12, 10, 25), (27, 15, 22, 131), (125, 135, 140, 153, 152), (22, 23, 13, 8), (148, 149, 130, 133), (19, 20, 16, 15), (21, 18, 14, 17), (28, 19, 15, 27), (25, 10, 19, 28), (11, 9, 18, 21), (10, 12, 20, 19), (15, 16, 23, 22), (17, 14, 62, 24), (126, 130, 139, 141), (9, 25, 28, 18), (18, 28, 27, 14), (11, 26, 25, 9), (42, 119, 121, 29), (41, 42, 29, 123), (40, 38, 137, 138), (61, 103, 120, 136), (29, 121, 120, 114), (37, 40, 138, 30), (39, 41, 123, 122), (45, 47, 36, 34), (148, 144, 44, 46), (46, 44, 33, 35), (47, 43, 31, 36), (119, 118, 49, 37), (49, 52, 40, 37), (52, 50, 38, 40), (41, 39, 51, 53), (135, 126, 141, 140), (133, 128, 144, 148), (132, 8, 13, 129), (131, 22, 8, 132), (134, 62, 14, 127), (31, 117, 118, 48), (36, 31, 48, 53), (35, 33, 50, 52), (32, 35, 52, 49), (34, 36, 53, 51), (106, 116, 114, 60), (105, 100, 59, 104), (112, 109, 55, 101), (111, 99, 58, 108), (110, 98, 55, 109), (14, 27, 131, 127), (91, 64, 63, 90), (95, 72, 64, 91), (94, 75, 70, 92), (96, 79, 69, 93), (78, 76, 66, 68), (81, 77, 67, 65), (89, 78, 68, 85), (87, 73, 66, 86), (82, 1, 73, 87), (90, 63, 75, 94), (93, 69, 72, 95), (68, 66, 73, 71), (65, 67, 74, 80), (85, 68, 71, 88), (83, 7, 78, 89), (2, 6, 77, 81), (7, 3, 76, 78), (92, 70, 143, 142), (86, 3, 143, 70), (69, 85, 88, 72), (63, 82, 87, 75), (75, 87, 86, 70), (79, 89, 85, 69), (64, 84, 82, 63), (72, 88, 84, 64), (65, 92, 142, 81), (67, 93, 95, 74), (0, 90, 94, 80), (77, 96, 93, 67), (80, 94, 92, 65), (74, 95, 91, 4), (4, 91, 90, 0), (107, 57, 98, 110), (106, 60, 99, 111), (103, 61, 100, 105), (60, 103, 105, 99), (108, 112, 101, 54), (99, 105, 104, 58), (103, 60, 114, 120), (116, 123, 29, 114), (58, 104, 112, 108), (56, 106, 111, 97), (61, 107, 110, 100), (100, 110, 109, 59), (97, 111, 108, 54), (104, 59, 109, 112), (136, 115, 107, 61), (30, 138, 115, 136), (116, 106, 56, 113), (117, 150, 151, 32), (48, 42, 41, 53), (121, 119, 37, 30), (120, 121, 30, 136), (122, 123, 116, 113), (131, 132, 133, 130), (130, 126, 127, 131), (132, 129, 128, 133), (124, 134, 135, 125), (134, 127, 126, 135), (24, 62, 134, 124), (107, 115, 102, 57), (139, 147, 154, 141), (48, 118, 119, 42), (138, 137, 102, 115), (118, 117, 32, 49), (140, 141, 154, 153), (76, 3, 86, 66), (150, 117, 31, 43), (151, 46, 35, 32), (139, 130, 149, 147), (145, 146, 6, 83), (6, 146, 96, 77), (145, 83, 89, 79), (146, 145, 79, 96), (83, 6, 147, 149), (6, 2, 154, 147), (142, 143, 151, 150), (7, 83, 149, 148), (2, 81, 43, 154), (3, 7, 148, 46), (81, 142, 150, 43), (143, 3, 46, 151), (153, 154, 43, 47), (152, 153, 47, 45)])
me_cube_001.polygons.foreach_set('use_smooth', [True] * 136)
_uv = me_cube_001.uv_layers.new(name='UVMap')
_uv.uv.foreach_set('vector', [0.5625, 0.6875, 0.625, 0.6875, 0.625, 0.75, 0.5625, 0.75, 0.5625, 0.75, 0.625, 0.75, 0.625, 1.0, 0.5625, 1.0, 0.125, 0.6875, 0.375, 0.6875, 0.375, 0.75, 0.125, 0.75, 0.625, 0.6875, 0.875, 0.6875, 0.875, 0.75, 0.625, 0.75, 0.5, 0.375, 0.625, 0.375, 0.625, 0.5, 0.5, 0.5, 0.5, 0.625, 0.625, 0.625, 0.625, 0.6875, 0.4997, 0.6821, 0.25, 0.502, 0.3125, 0.502, 0.3125, 0.5279, 0.3125, 0.554, 0.25, 0.5548, 0.625, 0.6875, 0.75, 0.6875, 0.75, 0.75, 0.625, 0.75, 0.6875, 0.5577, 0.625, 0.5625, 0.625, 0.5019, 0.6875, 0.5021, 0.625, 0.5625, 0.75, 0.5625, 0.75, 0.625, 0.625, 0.625, 0.25, 0.5625, 0.375, 0.5625, 0.375, 0.625, 0.25, 0.625, 0.5, 0.5625, 0.625, 0.5625, 0.625, 0.625, 0.5, 0.625, 0.5, 0.5, 0.625, 0.5, 0.625, 0.5625, 0.5, 0.5625, 0.25, 0.5, 0.375, 0.5, 0.375, 0.5625, 0.25, 0.5625, 0.625, 0.5, 0.75, 0.5, 0.75, 0.5625, 0.625, 0.5625, 0.625, 0.625, 0.75, 0.625, 0.75, 0.6875, 0.625, 0.6875, 0.25, 0.625, 0.375, 0.625, 0.3282, 0.6875, 0.25, 0.6875, 0.375, 0.5019, 0.625, 0.5019, 0.4789, 0.5281, 0.375, 0.5272, 0.375, 0.5, 0.5, 0.5, 0.5, 0.5625, 0.375, 0.5625, 0.375, 0.5625, 0.5, 0.5625, 0.5, 0.625, 0.375, 0.625, 0.375, 0.375, 0.5, 0.375, 0.5, 0.5, 0.375, 0.5, 0.375, 0.6875, 0.5158, 0.6875, 0.5341, 0.75, 0.375, 0.75, 0.3125, 0.6875, 0.375, 0.6875, 0.375, 0.75, 0.3125, 0.7195, 0.6875, 0.6875, 0.75, 0.6875, 0.75, 0.7206, 0.6875, 0.7184, 0.625, 0.5, 0.5, 0.5, 0.5, 0.5, 0.5595, 0.5, 0.375, 0.75, 0.5341, 0.75, 0.4916, 0.8125, 0.375, 0.8125, 0.625, 0.6875, 0.6875, 0.6875, 0.6875, 0.7184, 0.625, 0.75, 0.25, 0.6875, 0.3125, 0.6875, 0.3125, 0.7195, 0.25, 0.7164, 0.25, 0.5625, 0.3125, 0.5625, 0.3125, 0.625, 0.25, 0.625, 0.6875, 0.5577, 0.75, 0.5579, 0.75, 0.5625, 0.6875, 0.5625, 0.6875, 0.5625, 0.75, 0.5625, 0.75, 0.625, 0.6875, 0.625, 0.3125, 0.5625, 0.375, 0.5625, 0.375, 0.625, 0.3125, 0.625, 0.5158, 0.6875, 0.4858, 0.6562, 0.625, 0.6562, 0.625, 0.6875, 0.625, 0.6562, 0.6875, 0.6562, 0.6875, 0.6875, 0.625, 0.6875, 0.6875, 0.6562, 0.75, 0.6562, 0.75, 0.6875, 0.6875, 0.6875, 0.3125, 0.6875, 0.25, 0.6875, 0.25, 0.6562, 0.3125, 0.6562, 0.3125, 0.502, 0.375, 0.5019, 0.375, 0.5272, 0.3125, 0.5279, 0.6875, 0.5021, 0.75, 0.5023, 0.75, 0.5579, 0.6875, 0.5577, 0.5252, 0.75, 0.625, 0.75, 0.625, 0.875, 0.5273, 0.875, 0.5114, 0.6774, 0.625, 0.6875, 0.625, 0.75, 0.5252, 0.75, 0.3672, 0.7395, 0.3282, 0.6875, 0.375, 0.625, 0.375, 0.682, 0.375, 0.625, 0.4814, 0.625, 0.4858, 0.6562, 0.375, 0.6562, 0.3125, 0.625, 0.375, 0.625, 0.375, 0.6562, 0.3125, 0.6562, 0.6875, 0.625, 0.75, 0.625, 0.75, 0.6562, 0.6875, 0.6562, 0.625, 0.625, 0.6875, 0.625, 0.6875, 0.6562, 0.625, 0.6562, 0.25, 0.625, 0.3125, 0.625, 0.3125, 0.6562, 0.25, 0.6562, 0.25, 0.5, 0.2781, 0.5, 0.375, 0.5, 0.375, 0.5, 0.5, 0.625, 0.625, 0.625, 0.625, 0.75, 0.5, 0.75, 0.5, 0.875, 0.625, 0.875, 0.625, 1.0, 0.5, 1.0, 0.25, 0.625, 0.375, 0.625, 0.375, 0.75, 0.25, 0.75, 0.75, 0.625, 0.875, 0.625, 0.875, 0.75, 0.75, 0.75, 0.375, 0.625, 0.5, 0.625, 0.4951, 0.6819, 0.375, 0.682, 0.4375, 0.75, 0.5, 0.75, 0.5, 1.0, 0.4375, 1.0, 0.4375, 0.6875, 0.5, 0.6875, 0.5, 0.75, 0.4375, 0.75, 0.4375, 0.0625, 0.5, 0.0625, 0.5, 0.125, 0.4375, 0.125, 0.4375, 0.5625, 0.5, 0.5625, 0.5, 0.625, 0.4375, 0.625, 0.625, 0.5625, 0.875, 0.5625, 0.875, 0.625, 0.625, 0.625, 0.125, 0.5625, 0.375, 0.5625, 0.375, 0.625, 0.125, 0.625, 0.5625, 0.5625, 0.625, 0.5625, 0.625, 0.625, 0.5625, 0.625, 0.5625, 0.0625, 0.625, 0.0625, 0.625, 0.125, 0.5625, 0.125, 0.5625, 0.0, 0.625, 0.0, 0.625, 0.0625, 0.5625, 0.0625, 0.4375, 0.0, 0.5, 0.0, 0.5, 0.0625, 0.4375, 0.0625, 0.4375, 0.625, 0.5, 0.625, 0.5, 0.6875, 0.4375, 0.6875, 0.625, 0.625, 0.875, 0.625, 0.875, 0.6875, 0.625, 0.6875, 0.125, 0.625, 0.375, 0.625, 0.375, 0.6875, 0.125, 0.6875, 0.5625, 0.625, 0.625, 0.625, 0.625, 0.6875, 0.5625, 0.6875, 0.5625, 0.5, 0.625, 0.5, 0.625, 0.5625, 0.5625, 0.5625, 0.125, 0.5, 0.375, 0.5, 0.375, 0.5625, 0.125, 0.5625, 0.625, 0.5, 0.875, 0.5, 0.875, 0.5625, 0.625, 0.5625, 0.4375, 0.125, 0.5, 0.125, 0.5, 0.1533, 0.4375, 0.1566, 0.5625, 0.125, 0.5625, 0.1875, 0.5, 0.1533, 0.5, 0.125, 0.5, 0.625, 0.5625, 0.625, 0.5625, 0.6875, 0.5, 0.6875, 0.5, 0.0, 0.5625, 0.0, 0.5625, 0.0625, 0.5, 0.0625, 0.5, 0.0625, 0.5625, 0.0625, 0.5625, 0.125, 0.5, 0.125, 0.5, 0.5625, 0.5625, 0.5625, 0.5625, 0.625, 0.5, 0.625, 0.5, 0.75, 0.5625, 0.75, 0.5625, 1.0, 0.5, 1.0, 0.5, 0.6875, 0.5625, 0.6875, 0.5625, 0.75, 0.5, 0.75, 0.375, 0.125, 0.4375, 0.125, 0.4375, 0.1566, 0.375, 0.1875, 0.375, 0.625, 0.4375, 0.625, 0.4375, 0.6875, 0.375, 0.6875, 0.375, 0.0, 0.4375, 0.0, 0.4375, 0.0625, 0.375, 0.0625, 0.375, 0.5625, 0.4375, 0.5625, 0.4375, 0.625, 0.375, 0.625, 0.375, 0.0625, 0.4375, 0.0625, 0.4375, 0.125, 0.375, 0.125, 0.375, 0.6875, 0.4375, 0.6875, 0.4375, 0.75, 0.375, 0.75, 0.375, 0.75, 0.4375, 0.75, 0.4375, 1.0, 0.375, 1.0, 0.75, 0.5, 0.875, 0.5, 0.875, 0.625, 0.75, 0.625, 0.25, 0.5, 0.375, 0.5, 0.375, 0.625, 0.25, 0.625, 0.5, 0.5, 0.625, 0.5, 0.625, 0.625, 0.5, 0.625, 0.375, 0.5, 0.5, 0.5, 0.5, 0.625, 0.375, 0.625, 0.375, 0.875, 0.5, 0.875, 0.5, 1.0, 0.375, 1.0, 0.375, 0.625, 0.5, 0.625, 0.5, 0.75, 0.375, 0.75, 0.5, 0.5, 0.375, 0.5, 0.375, 0.5, 0.5, 0.5, 0.2883, 0.75, 0.3125, 0.7195, 0.375, 0.75, 0.3125, 0.75, 0.375, 0.75, 0.5, 0.75, 0.5, 0.875, 0.375, 0.875, 0.125, 0.5, 0.25, 0.5, 0.25, 0.625, 0.125, 0.625, 0.625, 0.5, 0.75, 0.5, 0.75, 0.625, 0.625, 0.625, 0.625, 0.625, 0.75, 0.625, 0.75, 0.75, 0.625, 0.75, 0.125, 0.625, 0.25, 0.625, 0.25, 0.75, 0.125, 0.75, 0.5, 0.75, 0.625, 0.75, 0.625, 0.875, 0.5, 0.875, 0.5595, 0.5, 0.625, 0.5, 0.75, 0.5, 0.625, 0.5, 0.625, 0.75, 0.6875, 0.7184, 0.625, 0.8125, 0.5551, 0.8125, 0.2781, 0.5, 0.25, 0.5, 0.125, 0.5, 0.125, 0.5, 0.4814, 0.625, 0.514, 0.5703, 0.625, 0.5704, 0.625, 0.625, 0.375, 0.6562, 0.375, 0.6875, 0.3125, 0.6875, 0.3125, 0.6562, 0.5341, 0.75, 0.5158, 0.6875, 0.625, 0.6875, 0.625, 0.75, 0.4916, 0.8125, 0.5341, 0.75, 0.625, 0.75, 0.5551, 0.8125, 0.25, 0.7164, 0.3125, 0.7195, 0.2883, 0.75, 0.25, 0.75, 0.625, 0.5, 0.6875, 0.5, 0.6875, 0.5021, 0.625, 0.5019, 0.625, 0.5019, 0.375, 0.5019, 0.4236, 0.5, 0.625, 0.5, 0.6875, 0.5, 0.75, 0.5, 0.75, 0.5023, 0.6875, 0.5021, 0.2519, 0.5, 0.3125, 0.5, 0.3125, 0.502, 0.25, 0.502, 0.3342, 0.5, 0.375, 0.5, 0.375, 0.5019, 0.3125, 0.502, 0.25, 0.6875, 0.3282, 0.6875, 0.3672, 0.7395, 0.25, 0.7411, 0.75, 0.5, 0.625, 0.5, 0.875, 0.5, 0.875, 0.5, 0.4789, 0.5281, 0.5187, 0.5625, 0.375, 0.5556, 0.375, 0.5272, 0.375, 0.6562, 0.4858, 0.6562, 0.5158, 0.6875, 0.375, 0.6875, 0.6875, 0.7184, 0.75, 0.7206, 0.75, 0.75, 0.6875, 0.75, 0.4858, 0.6562, 0.4814, 0.625, 0.625, 0.625, 0.625, 0.6562, 0.3125, 0.5279, 0.375, 0.5272, 0.375, 0.5556, 0.3125, 0.554, 0.625, 0.1875, 0.5625, 0.1875, 0.5625, 0.125, 0.625, 0.125, 0.514, 0.5703, 0.4814, 0.625, 0.375, 0.625, 0.375, 0.5625, 0.625, 0.5704, 0.6875, 0.5625, 0.6875, 0.625, 0.625, 0.625, 0.4789, 0.5281, 0.625, 0.5019, 0.625, 0.5625, 0.5187, 0.5625, 0.5, 0.5504, 0.4375, 0.5468, 0.4375, 0.5468, 0.5, 0.5504, 0.375, 0.5, 0.4375, 0.5468, 0.4375, 0.5625, 0.375, 0.5625, 0.5, 0.5504, 0.5625, 0.5, 0.5625, 0.5625, 0.5, 0.5625, 0.4375, 0.5468, 0.5, 0.5504, 0.5, 0.5625, 0.4375, 0.5625, 0.5, 0.5504, 0.4375, 0.5468, 0.4375, 0.5468, 0.5, 0.5504, 0.375, 0.5, 0.125, 0.5, 0.125, 0.5, 0.375, 0.5, 0.4375, 0.1566, 0.5, 0.1533, 0.5, 0.1533, 0.4375, 0.1566, 0.625, 0.5, 0.5625, 0.5, 0.5625, 0.5, 0.625, 0.5, 0.125, 0.5, 0.125, 0.5625, 0.125, 0.5625, 0.125, 0.5, 0.875, 0.5, 0.625, 0.5, 0.625, 0.5, 0.875, 0.5, 0.375, 0.1875, 0.4375, 0.1566, 0.4375, 0.1566, 0.375, 0.1875, 0.5, 0.1533, 0.5625, 0.1875, 0.5625, 0.1875, 0.5, 0.1533, 0.3125, 0.554, 0.375, 0.5556, 0.375, 0.5625, 0.3125, 0.5625, 0.25, 0.5548, 0.3125, 0.554, 0.3125, 0.5625, 0.25, 0.5625])
me_cube_001.materials.append(mat_rat_fur)
me_cube_001.materials.append(mat_rat_outline)
me_cube_001.update()

# ---- objects
ob_camera = bpy.data.objects.new('Camera', cam_camera)
ob_wall1 = bpy.data.objects.new('wall1', me_cube_003)
ob_wall2 = bpy.data.objects.new('wall2', me_cube_004)
ob_food = bpy.data.objects.new('food', me_sphere)
ob_food_spotlight = bpy.data.objects.new('food-spotlight', light_spot)
ob_main_light = bpy.data.objects.new('main-light', light_sun)
ob_tile1 = bpy.data.objects.new('tile1', me_cube_002)
ob_tile2 = bpy.data.objects.new('tile2', me_cube_005)
ob_tile3 = bpy.data.objects.new('tile3', me_cube_006)
ob_tile4 = bpy.data.objects.new('tile4', me_cube_007)
ob_tile5 = bpy.data.objects.new('tile5', me_cube_008)
ob_tile6 = bpy.data.objects.new('tile6', me_cube_009)
ob_tile7 = bpy.data.objects.new('tile7', me_cube_010)
ob_tile8 = bpy.data.objects.new('tile8', me_cube_011)
ob_tile9 = bpy.data.objects.new('tile9', me_cube)
ob_tile10 = bpy.data.objects.new('tile10', me_cube_012)
ob_tile11 = bpy.data.objects.new('tile11', me_cube_013)
ob_rat = bpy.data.objects.new('rat', me_cube_001)

# ---- transforms, parenting, visibility, modifiers, constraints
ob_camera.location = (13.0, -10.0, 9.0)
ob_camera.rotation_euler = (1.141, -0.0, 0.6678)
ob_camera.lock_rotations_4d = False
ob_camera.empty_display_type = 'ARROWS'
ob_camera.color = (0.0, 0.0, 0.0, 0.0)
ob_camera.display_type = 'WIRE'
ob_camera.lineart.crease_threshold = 0.0
ob_wall1.location = (-0.1, 4.0, 0.5)
ob_wall1.scale = (4.95, 1.015, 0.7363)
ob_wall2.location = (1.9, 8.1, 0.5)
ob_wall2.scale = (1.104, 1.434, 0.7605)
ob_food.location = (3.468, 7.578, 0.1907)
ob_food_spotlight.location = (4.5, 6.6, 2.0)
ob_food_spotlight.rotation_euler = (-0.1772, 0.6371, 5.221)
ob_main_light.location = (4.0, 5.0, 6.0)
ob_main_light.rotation_euler = (-0.05857, 0.525, -0.3477)
ob_tile1.location = (0.5, 0.5, 0.02573)
ob_tile1.lock_rotations_4d = False
ob_tile1.empty_display_type = 'ARROWS'
ob_tile1.lineart.crease_threshold = 0.0
ob_tile2.location = (0.5, 1.5, 0.02573)
ob_tile2.lock_rotations_4d = False
ob_tile2.empty_display_type = 'ARROWS'
ob_tile2.lineart.crease_threshold = 0.0
ob_tile3.location = (0.5, 2.5, 0.02573)
ob_tile3.lock_rotations_4d = False
ob_tile3.empty_display_type = 'ARROWS'
ob_tile3.lineart.crease_threshold = 0.0
ob_tile4.location = (0.5, 3.5, 0.02573)
ob_tile4.lock_rotations_4d = False
ob_tile4.empty_display_type = 'ARROWS'
ob_tile4.lineart.crease_threshold = 0.0
ob_tile5.location = (0.5, 4.5, 0.02573)
ob_tile5.lock_rotations_4d = False
ob_tile5.empty_display_type = 'ARROWS'
ob_tile5.lineart.crease_threshold = 0.0
ob_tile6.location = (0.5, 5.5, 0.02573)
ob_tile6.lock_rotations_4d = False
ob_tile6.empty_display_type = 'ARROWS'
ob_tile6.lineart.crease_threshold = 0.0
ob_tile7.location = (0.5, 6.5, 0.02573)
ob_tile7.lock_rotations_4d = False
ob_tile7.empty_display_type = 'ARROWS'
ob_tile7.lineart.crease_threshold = 0.0
ob_tile8.location = (0.5, 7.5, 0.02573)
ob_tile8.lock_rotations_4d = False
ob_tile8.empty_display_type = 'ARROWS'
ob_tile8.lineart.crease_threshold = 0.0
ob_tile9.location = (1.5, 7.5, 0.02573)
ob_tile9.lock_rotations_4d = False
ob_tile9.empty_display_type = 'ARROWS'
ob_tile9.lineart.crease_threshold = 0.0
ob_tile10.location = (2.5, 7.5, 0.02573)
ob_tile10.lock_rotations_4d = False
ob_tile10.empty_display_type = 'ARROWS'
ob_tile10.lineart.crease_threshold = 0.0
ob_tile11.location = (3.5, 7.5, 0.02573)
ob_tile11.lock_rotations_4d = False
ob_tile11.empty_display_type = 'ARROWS'
ob_tile11.lineart.crease_threshold = 0.0
ob_rat.location = (0.5, 0.5, 0.09)
_m = ob_rat.modifiers.new('Mirror', 'MIRROR')
_m = ob_rat.modifiers.new('Subdivision', 'SUBSURF')
_m.render_levels = 1
_m = ob_rat.modifiers.new('Solidify', 'SOLIDIFY')
_m.thickness = 0.008
_m.offset = -0.5
_m.material_offset = 1
_m.use_flip_normals = True

# ---- collection membership
col_collection.objects.link(ob_camera)
col_collection.objects.link(ob_wall1)
col_collection.objects.link(ob_wall2)
col_collection.objects.link(ob_food)
col_collection.objects.link(ob_food_spotlight)
col_collection.objects.link(ob_main_light)
col_floor.objects.link(ob_tile1)
col_floor.objects.link(ob_tile2)
col_floor.objects.link(ob_tile3)
col_floor.objects.link(ob_tile4)
col_floor.objects.link(ob_tile5)
col_floor.objects.link(ob_tile6)
col_floor.objects.link(ob_tile7)
col_floor.objects.link(ob_tile8)
col_floor.objects.link(ob_tile9)
col_floor.objects.link(ob_tile10)
col_floor.objects.link(ob_tile11)
col_collection_002.objects.link(ob_rat)

# ---- scene / render settings (as saved in the file)
scene.camera = ob_camera
scene.frame_start = 1; scene.frame_end = 250; scene.frame_set(1)
scene.render.engine = 'BLENDER_EEVEE_NEXT'
scene.render.image_settings.file_format = 'JPEG'
scene.render.image_settings.color_mode = 'RGB'
scene.cycles.sampling_pattern = 'TABULATED_SOBOL'
scene.view_settings.view_transform = 'Filmic'
bpy.context.view_layer.update()

